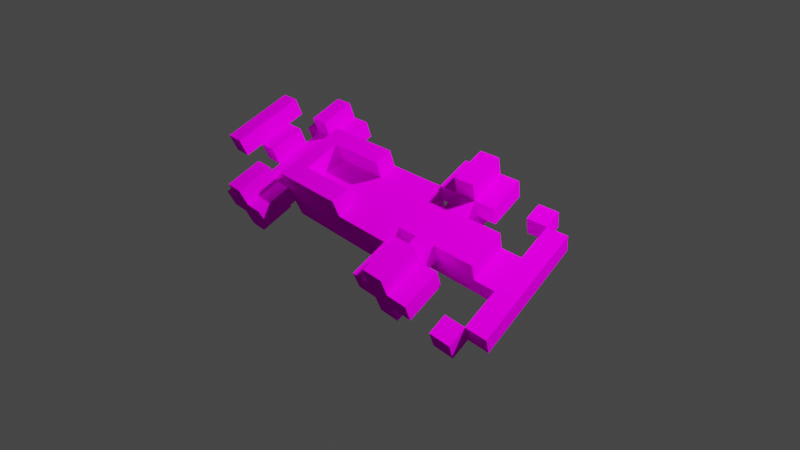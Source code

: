 # Source: banban.blend  (saved by Blender 3.6.11; exported with 4.5.12 LTS)
import bpy
from mathutils import Matrix  # noqa: F401  (used for matrix-valued properties, if any)

bpy.ops.wm.read_factory_settings(use_empty=True)
scene = bpy.context.scene
scene.name = 'Scene'

# ---- collections
col_collection = bpy.data.collections.new('Collection'); scene.collection.children.link(col_collection)

# ---- images (referenced by path relative to the original .blend; pixels are not part of the script)
import os
ASSET_DIR = os.environ.get("B2B_ASSET_DIR", "")  # directory of the original .blend (textures are referenced by path, not embedded)
HERE = os.path.dirname(os.path.abspath(__file__))  # packed textures are extracted next to this script under _unpacked/

def load_image(name, relpath, width, height, colorspace="sRGB"):
    """Load a texture the original file referenced (path relative to the .blend, or extracted next to this script)."""
    p = next((c for c in (os.path.join(HERE, relpath), os.path.join(ASSET_DIR, relpath)) if relpath and os.path.exists(c)), "")
    if p:
        img = bpy.data.images.load(p, check_existing=True)
        img.name = name
    else:  # same state as the original file: an image datablock whose file is absent (Cycles renders it pink)
        img = bpy.data.images.new(name, width, height)
        img.source = "FILE"
        img.filepath = "//" + (relpath or name)
    img.colorspace_settings.name = colorspace
    return img
img_f1_png = load_image('f1.png', 'f1.png', 1024, 1024, 'sRGB')

# ---- materials (node trees are filled in below, after node groups)
mat_palette = bpy.data.materials.new('palette')
mat_palette.use_transparent_shadow = False
mat_palette.diffuse_color = (1.0, 1.0, 1.0, 1.0)
mat_palette.roughness = 1.0

# ---- material node trees
mat_palette.use_nodes = True; mat_palette.node_tree.nodes.clear()
_N = mat_palette.node_tree.nodes; _L = mat_palette.node_tree.links
n0 = _N.new('ShaderNodeBsdfPrincipled'); n0.name = 'Principled BSDF'; n0.location = (0, 300)
n0.distribution = 'GGX'
n0.subsurface_method = 'RANDOM_WALK_SKIN'
n0.inputs[2].default_value = 1.0
n0.inputs[3].default_value = 1.45
n0.inputs[13].default_value = 0.0
n0.inputs[27].default_value = (0.0, 0.0, 0.0, 1.0)
n0.inputs[28].default_value = 1.0
n1 = _N.new('ShaderNodeOutputMaterial'); n1.name = 'Material Output'; n1.location = (280, 300)
n2 = _N.new('ShaderNodeTexImage'); n2.name = 'Image Texture'; n2.location = (-480, 300)
n2.image = img_f1_png
_L.new(n2.outputs[0], n0.inputs[0])
_L.new(n0.outputs[0], n1.inputs[0])
n1.is_active_output = True

# ---- world
world_world = bpy.data.worlds.new('World'); scene.world = world_world
world_world.use_nodes = True; world_world.node_tree.nodes.clear()
_N = world_world.node_tree.nodes; _L = world_world.node_tree.links
n0 = _N.new('ShaderNodeOutputWorld'); n0.name = 'World Output'; n0.location = (300, 300)
n1 = _N.new('ShaderNodeBackground'); n1.name = 'Background'; n1.location = (10, 300)
n1.inputs[0].default_value = (0.05088, 0.05088, 0.05088, 1.0)
_L.new(n1.outputs[0], n0.inputs[0])
n0.is_active_output = True
world_world.color = (0.05088, 0.05088, 0.05088)
world_world.use_sun_shadow = False
world_world.sun_shadow_jitter_overblur = 0.0

# ---- cameras
cam_camera = bpy.data.cameras.new('Camera')
cam_camera.clip_end = 100.0
cam_camera.lens = 22.0
cam_camera.ortho_scale = 7.314

# ---- lights
light_light = bpy.data.lights.new('Light', 'POINT')
light_light.transmission_factor = 0.0
light_light.energy = 1000.0
light_light.shadow_soft_size = 0.1
light_light.use_absolute_resolution = True

# ---- meshes
me_untitled = bpy.data.meshes.new('Untitled')
me_untitled.from_pydata([(-0.9, 0.3, 0.2), (-0.9, 0.3, 0.1), (-0.9, 0.3, -0.1), (-0.9, 0.3, -0.2), (-0.9, 0.4, 0.2), (-0.9, 0.4, 0.1), (-0.9, 0.4, -0.1), (-0.9, 0.4, -0.2), (-0.8, 0.1, 0.4), (-0.8, 0.1, 0.2), (-0.8, 0.1, -0.2), (-0.8, 0.1, -0.4), (-0.8, 0.2, 0.4), (-0.8, 0.2, 0.2), (-0.8, 0.2, 0.1), (-0.8, 0.2, -0.1), (-0.8, 0.2, -0.2), (-0.8, 0.2, -0.4), (-0.8, 0.3, 0.1), (-0.8, 0.3, -0.1), (-0.7, 0.0, 0.4), (-0.7, 0.0, 0.2), (-0.7, 0.0, -0.2), (-0.7, 0.0, -0.4), (-0.7, 0.1, 0.4), (-0.7, 0.1, 0.2), (-0.7, 0.1, 0.1), (-0.7, 0.1, -0.1), (-0.7, 0.1, -0.2), (-0.7, 0.1, -0.4), (-0.7, 0.2, 0.4), (-0.7, 0.2, 0.2), (-0.7, 0.2, 0.1), (-0.7, 0.2, -0.1), (-0.7, 0.2, -0.2), (-0.7, 0.2, -0.4), (-0.7, 0.3, 0.4), (-0.7, 0.3, 0.2), (-0.7, 0.3, -0.2), (-0.7, 0.3, -0.4), (-0.5, 0.0, 0.2), (-0.5, 0.0, -0.2), (-0.5, 0.1, 0.2), (-0.5, 0.1, 0.1), (-0.5, 0.1, -0.1), (-0.5, 0.1, -0.2), (-0.5, 0.2, 0.2), (-0.5, 0.2, 0.1), (-0.5, 0.2, -0.1), (-0.5, 0.2, -0.2), (-0.5, 0.3, 0.2), (-0.5, 0.3, -0.2), (0.2, 0.1, 0.4), (0.2, 0.1, 0.2), (0.2, 0.1, -0.2), (0.2, 0.1, -0.4), (0.2, 0.2, 0.4), (0.2, 0.2, 0.2), (0.2, 0.2, -0.2), (0.2, 0.2, -0.4), (0.3, 0.0, 0.4), (0.3, 0.0, 0.2), (0.3, 0.0, -0.2), (0.3, 0.0, -0.4), (0.3, 0.1, 0.4), (0.3, 0.1, 0.2), (0.3, 0.1, 0.1), (0.3, 0.1, -0.1), (0.3, 0.1, -0.2), (0.3, 0.1, -0.4), (0.3, 0.2, 0.4), (0.3, 0.2, 0.2), (0.3, 0.2, 0.1), (0.3, 0.2, -0.1), (0.3, 0.2, -0.2), (0.3, 0.2, -0.4), (0.3, 0.3, 0.4), (0.3, 0.3, 0.2), (0.3, 0.3, -0.2), (0.3, 0.3, -0.4), (0.6, 0.0, 0.4), (0.6, 0.0, 0.3), (0.6, 0.0, -0.3), (0.6, 0.0, -0.4), (0.6, 0.1, 0.4), (0.6, 0.1, 0.3), (0.6, 0.1, -0.3), (0.6, 0.1, -0.4), (0.7, 0.0, 0.3), (0.7, 0.0, 0.1), (0.7, 0.0, -0.1), (0.7, 0.0, -0.3), (0.7, 0.1, 0.3), (0.7, 0.1, 0.1), (0.7, 0.1, -0.1), (0.7, 0.1, -0.3), (-0.8, 0.3, 0.2), (-0.8, 0.3, 0.1), (-0.8, 0.3, -0.1), (-0.8, 0.3, -0.2), (-0.8, 0.4, 0.2), (-0.8, 0.4, 0.1), (-0.8, 0.4, -0.1), (-0.8, 0.4, -0.2), (-0.7, 0.2, 0.1), (-0.7, 0.2, -0.1), (-0.7, 0.3, 0.1), (-0.7, 0.3, -0.1), (-0.6, 0.0, 0.4), (-0.6, 0.0, 0.2), (-0.6, 0.0, -0.2), (-0.6, 0.0, -0.4), (-0.6, 0.1, 0.4), (-0.6, 0.1, 0.2), (-0.6, 0.1, 0.1), (-0.6, 0.1, -0.1), (-0.6, 0.1, -0.2), (-0.6, 0.1, -0.4), (-0.6, 0.2, 0.4), (-0.6, 0.2, 0.2), (-0.6, 0.2, 0.1), (-0.6, 0.2, -0.1), (-0.6, 0.2, -0.2), (-0.6, 0.2, -0.4), (-0.6, 0.3, 0.4), (-0.6, 0.3, 0.2), (-0.6, 0.3, -0.2), (-0.6, 0.3, -0.4), (-0.5, 0.1, 0.4), (-0.5, 0.1, 0.2), (-0.5, 0.1, -0.2), (-0.5, 0.1, -0.4), (-0.5, 0.2, 0.4), (-0.5, 0.2, 0.2), (-0.5, 0.2, -0.2), (-0.5, 0.2, -0.4), (-0.4, 0.2, 0.1), (-0.4, 0.2, -0.1), (-0.4, 0.3, 0.1), (-0.4, 0.3, -0.1), (-0.1, 0.2, 0.2), (-0.1, 0.2, 0.1), (-0.1, 0.2, -0.1), (-0.1, 0.2, -0.2), (-0.1, 0.3, 0.2), (-0.1, 0.3, 0.1), (-0.1, 0.3, -0.1), (-0.1, 0.3, -0.2), (0.2, 0.0, 0.2), (0.2, 0.0, 0.1), (0.2, 0.0, -0.1), (0.2, 0.0, -0.2), (0.2, 0.1, 0.2), (0.2, 0.1, -0.2), (0.2, 0.2, 0.2), (0.2, 0.2, 0.1), (0.2, 0.2, -0.1), (0.2, 0.2, -0.2), (0.4, 0.0, 0.4), (0.4, 0.0, 0.2), (0.4, 0.0, -0.2), (0.4, 0.0, -0.4), (0.4, 0.1, 0.4), (0.4, 0.1, 0.2), (0.4, 0.1, 0.1), (0.4, 0.1, -0.1), (0.4, 0.1, -0.2), (0.4, 0.1, -0.4), (0.4, 0.2, 0.4), (0.4, 0.2, 0.2), (0.4, 0.2, 0.1), (0.4, 0.2, -0.1), (0.4, 0.2, -0.2), (0.4, 0.2, -0.4), (0.4, 0.3, 0.4), (0.4, 0.3, 0.2), (0.4, 0.3, -0.2), (0.4, 0.3, -0.4), (0.5, 0.1, 0.4), (0.5, 0.1, 0.2), (0.5, 0.1, -0.2), (0.5, 0.1, -0.4), (0.5, 0.2, 0.4), (0.5, 0.2, 0.2), (0.5, 0.2, -0.2), (0.5, 0.2, -0.4), (0.6, 0.1, 0.1), (0.6, 0.1, -0.1), (0.6, 0.2, 0.1), (0.6, 0.2, -0.1), (0.7, 0.0, 0.4), (0.7, 0.0, 0.3), (0.7, 0.0, -0.3), (0.7, 0.0, -0.4), (0.7, 0.1, 0.4), (0.7, 0.1, 0.3), (0.7, 0.1, -0.3), (0.7, 0.1, -0.4), (0.8, 0.0, 0.3), (0.8, 0.0, 0.1), (0.8, 0.0, -0.1), (0.8, 0.0, -0.3), (0.8, 0.1, 0.3), (0.8, 0.1, 0.1), (0.8, 0.1, -0.1), (0.8, 0.1, -0.3), (-0.8, 0.1, 0.4), (-0.8, 0.2, 0.4), (-0.7, 0.0, 0.4), (-0.7, 0.1, 0.4), (-0.7, 0.2, 0.4), (-0.7, 0.3, 0.4), (-0.6, 0.0, 0.4), (-0.6, 0.1, 0.4), (-0.6, 0.2, 0.4), (-0.6, 0.3, 0.4), (-0.5, 0.1, 0.4), (-0.5, 0.2, 0.4), (0.2, 0.1, 0.4), (0.2, 0.2, 0.4), (0.3, 0.0, 0.4), (0.3, 0.1, 0.4), (0.3, 0.2, 0.4), (0.3, 0.3, 0.4), (0.4, 0.0, 0.4), (0.4, 0.1, 0.4), (0.4, 0.2, 0.4), (0.4, 0.3, 0.4), (0.5, 0.1, 0.4), (0.5, 0.2, 0.4), (0.6, 0.0, 0.4), (0.6, 0.1, 0.4), (0.7, 0.0, 0.4), (0.7, 0.1, 0.4), (0.7, 0.0, 0.3), (0.7, 0.1, 0.3), (0.8, 0.0, 0.3), (0.8, 0.1, 0.3), (-0.9, 0.3, 0.2), (-0.9, 0.4, 0.2), (-0.8, 0.3, 0.2), (-0.8, 0.4, 0.2), (-0.5, 0.0, 0.2), (-0.5, 0.1, 0.2), (-0.5, 0.2, 0.2), (-0.5, 0.3, 0.2), (-0.1, 0.2, 0.2), (-0.1, 0.3, 0.2), (0.2, 0.0, 0.2), (0.2, 0.1, 0.2), (0.2, 0.2, 0.2), (-0.8, 0.2, 0.1), (-0.8, 0.3, 0.1), (-0.7, 0.2, 0.1), (-0.7, 0.3, 0.1), (-0.6, 0.1, 0.1), (-0.6, 0.2, 0.1), (-0.5, 0.1, 0.1), (-0.5, 0.2, 0.1), (0.2, 0.0, 0.1), (0.2, 0.2, 0.1), (0.3, 0.1, 0.1), (0.3, 0.2, 0.1), (0.4, 0.1, 0.1), (0.4, 0.2, 0.1), (0.6, 0.0, 0.1), (0.6, 0.1, 0.1), (0.6, 0.2, 0.1), (0.7, 0.0, 0.1), (0.7, 0.1, 0.1), (-0.4, 0.2, -0.1), (-0.4, 0.3, -0.1), (-0.2, 0.2, -0.1), (-0.1, 0.2, -0.1), (-0.1, 0.3, -0.1), (-0.8, 0.1, -0.2), (-0.8, 0.2, -0.2), (-0.7, 0.0, -0.2), (-0.7, 0.1, -0.2), (-0.7, 0.2, -0.2), (-0.7, 0.3, -0.2), (-0.6, 0.0, -0.2), (-0.6, 0.1, -0.2), (-0.6, 0.2, -0.2), (-0.6, 0.3, -0.2), (-0.5, 0.1, -0.2), (-0.5, 0.2, -0.2), (0.2, 0.1, -0.2), (0.2, 0.2, -0.2), (0.3, 0.0, -0.2), (0.3, 0.1, -0.2), (0.3, 0.2, -0.2), (0.3, 0.3, -0.2), (0.4, 0.0, -0.2), (0.4, 0.1, -0.2), (0.4, 0.2, -0.2), (0.4, 0.3, -0.2), (0.5, 0.1, -0.2), (0.5, 0.2, -0.2), (0.6, 0.0, -0.3), (0.6, 0.1, -0.3), (0.7, 0.0, -0.3), (0.7, 0.1, -0.3), (0.6, 0.0, 0.3), (0.6, 0.1, 0.3), (0.7, 0.0, 0.3), (0.7, 0.1, 0.3), (-0.8, 0.1, 0.2), (-0.8, 0.2, 0.2), (-0.7, 0.0, 0.2), (-0.7, 0.1, 0.2), (-0.7, 0.2, 0.2), (-0.7, 0.3, 0.2), (-0.6, 0.0, 0.2), (-0.6, 0.1, 0.2), (-0.6, 0.2, 0.2), (-0.6, 0.3, 0.2), (-0.5, 0.1, 0.2), (-0.5, 0.2, 0.2), (0.2, 0.1, 0.2), (0.2, 0.2, 0.2), (0.3, 0.0, 0.2), (0.3, 0.1, 0.2), (0.3, 0.2, 0.2), (0.3, 0.3, 0.2), (0.4, 0.0, 0.2), (0.4, 0.1, 0.2), (0.4, 0.2, 0.2), (0.4, 0.3, 0.2), (0.5, 0.1, 0.2), (0.5, 0.2, 0.2), (-0.4, 0.2, 0.1), (-0.4, 0.3, 0.1), (-0.2, 0.2, 0.1), (-0.1, 0.2, 0.1), (-0.1, 0.3, 0.1), (-0.8, 0.2, -0.1), (-0.8, 0.3, -0.1), (-0.7, 0.2, -0.1), (-0.7, 0.3, -0.1), (-0.6, 0.1, -0.1), (-0.6, 0.2, -0.1), (-0.5, 0.1, -0.1), (-0.5, 0.2, -0.1), (0.2, 0.0, -0.1), (0.2, 0.2, -0.1), (0.3, 0.1, -0.1), (0.3, 0.2, -0.1), (0.4, 0.1, -0.1), (0.4, 0.2, -0.1), (0.6, 0.0, -0.1), (0.6, 0.1, -0.1), (0.6, 0.2, -0.1), (0.7, 0.0, -0.1), (0.7, 0.1, -0.1), (-0.9, 0.3, -0.2), (-0.9, 0.4, -0.2), (-0.8, 0.3, -0.2), (-0.8, 0.4, -0.2), (-0.5, 0.0, -0.2), (-0.5, 0.1, -0.2), (-0.5, 0.2, -0.2), (-0.5, 0.3, -0.2), (-0.1, 0.2, -0.2), (-0.1, 0.3, -0.2), (0.2, 0.0, -0.2), (0.2, 0.1, -0.2), (0.2, 0.2, -0.2), (0.7, 0.0, -0.3), (0.7, 0.1, -0.3), (0.8, 0.0, -0.3), (0.8, 0.1, -0.3), (-0.8, 0.1, -0.4), (-0.8, 0.2, -0.4), (-0.7, 0.0, -0.4), (-0.7, 0.1, -0.4), (-0.7, 0.2, -0.4), (-0.7, 0.3, -0.4), (-0.6, 0.0, -0.4), (-0.6, 0.1, -0.4), (-0.6, 0.2, -0.4), (-0.6, 0.3, -0.4), (-0.5, 0.1, -0.4), (-0.5, 0.2, -0.4), (0.2, 0.1, -0.4), (0.2, 0.2, -0.4), (0.3, 0.0, -0.4), (0.3, 0.1, -0.4), (0.3, 0.2, -0.4), (0.3, 0.3, -0.4), (0.4, 0.0, -0.4), (0.4, 0.1, -0.4), (0.4, 0.2, -0.4), (0.4, 0.3, -0.4), (0.5, 0.1, -0.4), (0.5, 0.2, -0.4), (0.6, 0.0, -0.4), (0.6, 0.1, -0.4), (0.7, 0.0, -0.4), (0.7, 0.1, -0.4), (-0.7, 0.0, 0.4), (-0.6, 0.0, 0.4), (0.3, 0.0, 0.4), (0.4, 0.0, 0.4), (0.6, 0.0, 0.4), (0.7, 0.0, 0.4), (0.6, 0.0, 0.3), (0.7, 0.0, 0.3), (0.8, 0.0, 0.3), (-0.7, 0.0, 0.2), (-0.6, 0.0, 0.2), (-0.5, 0.0, 0.2), (0.2, 0.0, 0.2), (0.3, 0.0, 0.2), (0.4, 0.0, 0.2), (-0.4, 0.0, 0.1), (-0.2, 0.0, 0.1), (-0.1, 0.0, 0.1), (0.1, 0.0, 0.1), (0.2, 0.0, 0.1), (0.6, 0.0, 0.1), (0.7, 0.0, 0.1), (0.8, 0.0, 0.1), (-0.4, 0.0, -0.1), (-0.2, 0.0, -0.1), (-0.1, 0.0, -0.1), (0.1, 0.0, -0.1), (0.2, 0.0, -0.1), (0.6, 0.0, -0.1), (0.7, 0.0, -0.1), (0.8, 0.0, -0.1), (-0.7, 0.0, -0.2), (-0.6, 0.0, -0.2), (-0.5, 0.0, -0.2), (0.2, 0.0, -0.2), (0.3, 0.0, -0.2), (0.4, 0.0, -0.2), (0.6, 0.0, -0.3), (0.7, 0.0, -0.3), (0.8, 0.0, -0.3), (-0.7, 0.0, -0.4), (-0.6, 0.0, -0.4), (0.3, 0.0, -0.4), (0.4, 0.0, -0.4), (0.6, 0.0, -0.4), (0.7, 0.0, -0.4), (-0.8, 0.1, 0.4), (-0.7, 0.1, 0.4), (-0.6, 0.1, 0.4), (-0.5, 0.1, 0.4), (0.2, 0.1, 0.4), (0.3, 0.1, 0.4), (0.4, 0.1, 0.4), (0.5, 0.1, 0.4), (-0.8, 0.1, 0.2), (-0.7, 0.1, 0.2), (-0.6, 0.1, 0.2), (-0.5, 0.1, 0.2), (0.2, 0.1, 0.2), (0.3, 0.1, 0.2), (0.4, 0.1, 0.2), (0.5, 0.1, 0.2), (-0.7, 0.1, 0.1), (-0.6, 0.1, 0.1), (-0.5, 0.1, 0.1), (0.3, 0.1, 0.1), (0.4, 0.1, 0.1), (-0.7, 0.1, -0.1), (-0.6, 0.1, -0.1), (-0.5, 0.1, -0.1), (0.3, 0.1, -0.1), (0.4, 0.1, -0.1), (-0.8, 0.1, -0.2), (-0.7, 0.1, -0.2), (-0.6, 0.1, -0.2), (-0.5, 0.1, -0.2), (0.2, 0.1, -0.2), (0.3, 0.1, -0.2), (0.4, 0.1, -0.2), (0.5, 0.1, -0.2), (-0.8, 0.1, -0.4), (-0.7, 0.1, -0.4), (-0.6, 0.1, -0.4), (-0.5, 0.1, -0.4), (0.2, 0.1, -0.4), (0.3, 0.1, -0.4), (0.4, 0.1, -0.4), (0.5, 0.1, -0.4), (-0.8, 0.2, 0.1), (-0.7, 0.2, 0.1), (-0.8, 0.2, -0.1), (-0.7, 0.2, -0.1), (-0.9, 0.3, 0.2), (-0.8, 0.3, 0.2), (-0.9, 0.3, 0.1), (-0.8, 0.3, 0.1), (-0.9, 0.3, -0.1), (-0.8, 0.3, -0.1), (-0.9, 0.3, -0.2), (-0.8, 0.3, -0.2), (0.6, 0.1, 0.4), (0.7, 0.1, 0.4), (0.6, 0.1, 0.3), (0.7, 0.1, 0.3), (0.8, 0.1, 0.3), (0.6, 0.1, 0.1), (0.7, 0.1, 0.1), (0.8, 0.1, 0.1), (0.6, 0.1, -0.1), (0.7, 0.1, -0.1), (0.8, 0.1, -0.1), (0.6, 0.1, -0.3), (0.7, 0.1, -0.3), (0.8, 0.1, -0.3), (0.6, 0.1, -0.4), (0.7, 0.1, -0.4), (-0.8, 0.2, 0.4), (-0.7, 0.2, 0.4), (-0.6, 0.2, 0.4), (-0.5, 0.2, 0.4), (0.2, 0.2, 0.4), (0.3, 0.2, 0.4), (0.4, 0.2, 0.4), (0.5, 0.2, 0.4), (-0.8, 0.2, 0.2), (-0.7, 0.2, 0.2), (-0.6, 0.2, 0.2), (-0.5, 0.2, 0.2), (-0.1, 0.2, 0.2), (0.2, 0.2, 0.2), (0.3, 0.2, 0.2), (0.4, 0.2, 0.2), (0.5, 0.2, 0.2), (-0.7, 0.2, 0.1), (-0.6, 0.2, 0.1), (-0.5, 0.2, 0.1), (-0.4, 0.2, 0.1), (-0.2, 0.2, 0.1), (-0.1, 0.2, 0.1), (0.1, 0.2, 0.1), (0.2, 0.2, 0.1), (0.3, 0.2, 0.1), (0.4, 0.2, 0.1), (0.6, 0.2, 0.1), (-0.7, 0.2, -0.1), (-0.6, 0.2, -0.1), (-0.5, 0.2, -0.1), (-0.4, 0.2, -0.1), (-0.2, 0.2, -0.1), (-0.1, 0.2, -0.1), (0.1, 0.2, -0.1), (0.2, 0.2, -0.1), (0.3, 0.2, -0.1), (0.4, 0.2, -0.1), (0.6, 0.2, -0.1), (-0.8, 0.2, -0.2), (-0.7, 0.2, -0.2), (-0.6, 0.2, -0.2), (-0.5, 0.2, -0.2), (-0.1, 0.2, -0.2), (0.2, 0.2, -0.2), (0.3, 0.2, -0.2), (0.4, 0.2, -0.2), (0.5, 0.2, -0.2), (-0.8, 0.2, -0.4), (-0.7, 0.2, -0.4), (-0.6, 0.2, -0.4), (-0.5, 0.2, -0.4), (0.2, 0.2, -0.4), (0.3, 0.2, -0.4), (0.4, 0.2, -0.4), (0.5, 0.2, -0.4), (-0.7, 0.3, 0.4), (-0.6, 0.3, 0.4), (0.3, 0.3, 0.4), (0.4, 0.3, 0.4), (-0.7, 0.3, 0.2), (-0.6, 0.3, 0.2), (-0.5, 0.3, 0.2), (-0.1, 0.3, 0.2), (0.3, 0.3, 0.2), (0.4, 0.3, 0.2), (-0.8, 0.3, 0.1), (-0.7, 0.3, 0.1), (-0.4, 0.3, 0.1), (-0.1, 0.3, 0.1), (-0.8, 0.3, -0.1), (-0.7, 0.3, -0.1), (-0.4, 0.3, -0.1), (-0.1, 0.3, -0.1), (-0.7, 0.3, -0.2), (-0.6, 0.3, -0.2), (-0.5, 0.3, -0.2), (-0.1, 0.3, -0.2), (0.3, 0.3, -0.2), (0.4, 0.3, -0.2), (-0.7, 0.3, -0.4), (-0.6, 0.3, -0.4), (0.3, 0.3, -0.4), (0.4, 0.3, -0.4), (-0.9, 0.4, 0.2), (-0.8, 0.4, 0.2), (-0.9, 0.4, 0.1), (-0.8, 0.4, 0.1), (-0.9, 0.4, -0.1), (-0.8, 0.4, -0.1), (-0.9, 0.4, -0.2), (-0.8, 0.4, -0.2)], [], [(4, 1, 0), (5, 2, 1), (5, 1, 4), (6, 3, 2), (6, 2, 5), (7, 3, 6), (12, 9, 8), (13, 9, 12), (16, 11, 10), (17, 11, 16), (18, 15, 14), (19, 15, 18), (24, 21, 20), (25, 21, 24), (28, 23, 22), (29, 23, 28), (31, 26, 25), (32, 27, 26), (32, 26, 31), (33, 28, 27), (33, 27, 32), (34, 28, 33), (36, 31, 30), (37, 31, 36), (38, 35, 34), (39, 35, 38), (42, 41, 40), (43, 41, 42), (44, 41, 43), (45, 41, 44), (46, 43, 42), (47, 43, 46), (48, 45, 44), (49, 45, 48), (50, 47, 46), (50, 48, 47), (50, 49, 48), (51, 49, 50), (56, 53, 52), (57, 53, 56), (58, 55, 54), (59, 55, 58), (64, 61, 60), (65, 61, 64), (68, 63, 62), (69, 63, 68), (71, 66, 65), (72, 66, 71), (73, 68, 67), (74, 68, 73), (76, 71, 70), (77, 71, 76), (78, 75, 74), (79, 75, 78), (84, 81, 80), (85, 81, 84), (86, 83, 82), (87, 83, 86), (92, 89, 88), (93, 89, 92), (94, 91, 90), (95, 91, 94), (96, 97, 100), (97, 98, 101), (100, 97, 101), (98, 99, 102), (101, 98, 102), (102, 99, 103), (104, 105, 106), (106, 105, 107), (108, 109, 112), (112, 109, 113), (110, 111, 116), (116, 111, 117), (113, 114, 119), (119, 114, 120), (115, 116, 121), (121, 116, 122), (118, 119, 124), (124, 119, 125), (122, 123, 126), (126, 123, 127), (128, 129, 132), (132, 129, 133), (130, 131, 134), (134, 131, 135), (136, 137, 138), (138, 137, 139), (140, 141, 144), (144, 141, 145), (142, 143, 146), (146, 143, 147), (148, 149, 152), (150, 151, 153), (152, 149, 154), (154, 149, 155), (150, 153, 156), (156, 153, 157), (158, 159, 162), (162, 159, 163), (160, 161, 166), (166, 161, 167), (163, 164, 169), (169, 164, 170), (165, 166, 171), (171, 166, 172), (168, 169, 174), (174, 169, 175), (172, 173, 176), (176, 173, 177), (178, 179, 182), (182, 179, 183), (180, 181, 184), (184, 181, 185), (186, 187, 188), (188, 187, 189), (190, 191, 194), (194, 191, 195), (192, 193, 196), (196, 193, 197), (198, 199, 202), (199, 200, 203), (202, 199, 203), (200, 201, 204), (203, 200, 204), (204, 201, 205), (209, 207, 206), (210, 207, 209), (212, 209, 208), (212, 211, 210), (212, 210, 209), (213, 211, 212), (214, 211, 213), (215, 211, 214), (216, 214, 213), (217, 214, 216), (221, 219, 218), (222, 219, 221), (224, 222, 221), (224, 223, 222), (224, 221, 220), (225, 223, 224), (226, 223, 225), (227, 223, 226), (228, 226, 225), (229, 226, 228), (232, 231, 230), (233, 231, 232), (236, 235, 234), (237, 235, 236), (240, 239, 238), (241, 239, 240), (246, 243, 242), (246, 245, 244), (246, 244, 243), (247, 245, 246), (248, 246, 242), (249, 246, 248), (250, 246, 249), (253, 252, 251), (254, 252, 253), (257, 256, 255), (258, 256, 257), (261, 260, 259), (262, 260, 261), (263, 261, 259), (265, 263, 259), (265, 264, 263), (266, 264, 265), (267, 264, 266), (268, 266, 265), (269, 266, 268), (272, 271, 270), (273, 271, 272), (274, 271, 273), (278, 276, 275), (279, 276, 278), (281, 278, 277), (282, 278, 281), (283, 280, 279), (284, 280, 283), (285, 283, 282), (286, 283, 285), (290, 288, 287), (291, 288, 290), (293, 290, 289), (294, 290, 293), (295, 292, 291), (296, 292, 295), (297, 295, 294), (298, 295, 297), (301, 300, 299), (302, 300, 301), (303, 304, 305), (305, 304, 306), (307, 308, 310), (310, 308, 311), (309, 310, 313), (313, 310, 314), (311, 312, 315), (315, 312, 316), (314, 315, 317), (317, 315, 318), (319, 320, 322), (322, 320, 323), (321, 322, 325), (325, 322, 326), (323, 324, 327), (327, 324, 328), (326, 327, 329), (329, 327, 330), (331, 332, 333), (333, 332, 334), (334, 332, 335), (336, 337, 338), (338, 337, 339), (340, 341, 342), (342, 341, 343), (344, 345, 346), (346, 345, 347), (344, 346, 348), (344, 348, 350), (348, 349, 350), (350, 349, 351), (351, 349, 352), (350, 351, 353), (353, 351, 354), (355, 356, 357), (357, 356, 358), (359, 360, 363), (361, 362, 363), (360, 361, 363), (363, 362, 364), (359, 363, 365), (365, 363, 366), (366, 363, 367), (368, 369, 370), (370, 369, 371), (372, 373, 375), (375, 373, 376), (374, 375, 378), (376, 377, 378), (375, 376, 378), (378, 377, 379), (379, 377, 380), (380, 377, 381), (379, 380, 382), (382, 380, 383), (384, 385, 387), (387, 385, 388), (387, 388, 390), (388, 389, 390), (386, 387, 390), (390, 389, 391), (391, 389, 392), (392, 389, 393), (391, 392, 394), (394, 392, 395), (396, 397, 398), (398, 397, 399), (406, 405, 404), (407, 405, 406), (409, 401, 400), (410, 401, 409), (413, 403, 402), (414, 403, 413), (415, 412, 411), (416, 412, 415), (417, 412, 416), (418, 412, 417), (419, 412, 418), (421, 408, 407), (422, 408, 421), (423, 415, 411), (423, 416, 415), (424, 417, 416), (424, 416, 423), (425, 418, 417), (425, 417, 424), (426, 420, 419), (426, 418, 425), (426, 419, 418), (427, 420, 426), (428, 421, 420), (428, 420, 427), (428, 422, 421), (429, 422, 428), (430, 422, 429), (433, 425, 424), (433, 427, 426), (433, 426, 425), (433, 423, 411), (433, 424, 423), (434, 427, 433), (438, 430, 429), (439, 430, 438), (440, 432, 431), (441, 432, 440), (442, 436, 435), (443, 436, 442), (444, 438, 437), (445, 438, 444), (454, 447, 446), (455, 447, 454), (456, 449, 448), (457, 449, 456), (458, 451, 450), (459, 451, 458), (460, 453, 452), (461, 453, 460), (462, 456, 455), (463, 456, 462), (465, 460, 459), (466, 460, 465), (467, 464, 463), (467, 463, 462), (468, 464, 467), (469, 464, 468), (473, 468, 467), (474, 468, 473), (477, 471, 470), (478, 471, 477), (480, 473, 472), (481, 473, 480), (482, 475, 474), (483, 475, 482), (484, 477, 476), (485, 477, 484), (486, 479, 478), (487, 479, 486), (490, 489, 488), (491, 489, 490), (494, 493, 492), (495, 493, 494), (496, 495, 494), (497, 495, 496), (498, 497, 496), (499, 497, 498), (500, 501, 502), (502, 501, 503), (503, 504, 506), (506, 504, 507), (505, 506, 508), (506, 507, 508), (508, 507, 509), (509, 507, 510), (509, 510, 512), (512, 510, 513), (511, 512, 514), (514, 512, 515), (516, 517, 524), (524, 517, 525), (518, 519, 526), (526, 519, 527), (520, 521, 529), (529, 521, 530), (522, 523, 531), (531, 523, 532), (525, 526, 533), (533, 526, 534), (528, 529, 538), (538, 529, 539), (539, 529, 540), (530, 531, 541), (541, 531, 542), (533, 534, 544), (534, 535, 544), (544, 535, 545), (545, 535, 546), (536, 537, 547), (537, 538, 548), (547, 537, 548), (538, 539, 549), (548, 538, 549), (541, 542, 550), (549, 539, 550), (539, 540, 550), (542, 543, 550), (540, 541, 550), (550, 543, 551), (551, 543, 552), (552, 543, 553), (553, 543, 554), (544, 545, 556), (556, 545, 557), (549, 550, 559), (550, 551, 559), (559, 551, 560), (552, 553, 561), (561, 553, 562), (555, 556, 564), (564, 556, 565), (557, 558, 566), (566, 558, 567), (560, 561, 568), (568, 561, 569), (562, 563, 570), (570, 563, 571), (572, 573, 576), (576, 573, 577), (574, 575, 580), (580, 575, 581), (578, 579, 584), (584, 579, 585), (582, 583, 586), (586, 583, 587), (578, 584, 588), (588, 589, 592), (578, 588, 592), (592, 589, 593), (590, 591, 596), (596, 591, 597), (594, 595, 598), (598, 595, 599), (600, 601, 602), (602, 601, 603), (602, 603, 604), (604, 603, 605), (604, 605, 606), (606, 605, 607)])
_uv = me_untitled.uv_layers.new(name='UVMap')
_uv.uv.foreach_set('vector', [0.959, 0.5, 0.959, 0.5, 0.959, 0.5, 0.7793, 0.5, 0.7793, 0.5, 0.7793, 0.5, 0.959, 0.5, 0.959, 0.5, 0.959, 0.5, 0.959, 0.5, 0.959, 0.5, 0.959, 0.5, 0.7793, 0.5, 0.7793, 0.5, 0.7793, 0.5, 0.959, 0.5, 0.959, 0.5, 0.959, 0.5, 0.7793, 0.5, 0.7793, 0.5, 0.7793, 0.5, 0.7793, 0.5, 0.7793, 0.5, 0.7793, 0.5, 0.7793, 0.5, 0.7793, 0.5, 0.7793, 0.5, 0.7793, 0.5, 0.7793, 0.5, 0.7793, 0.5, 0.959, 0.5, 0.959, 0.5, 0.959, 0.5, 0.959, 0.5, 0.959, 0.5, 0.959, 0.5, 0.7793, 0.5, 0.7793, 0.5, 0.7793, 0.5, 0.7793, 0.5, 0.7793, 0.5, 0.7793, 0.5, 0.7793, 0.5, 0.7793, 0.5, 0.7793, 0.5, 0.7793, 0.5, 0.7793, 0.5, 0.7793, 0.5, 0.7793, 0.5, 0.7793, 0.5, 0.7793, 0.5, 0.959, 0.5, 0.959, 0.5, 0.959, 0.5, 0.7793, 0.5, 0.7793, 0.5, 0.7793, 0.5, 0.7793, 0.5, 0.7793, 0.5, 0.7793, 0.5, 0.959, 0.5, 0.959, 0.5, 0.959, 0.5, 0.7793, 0.5, 0.7793, 0.5, 0.7793, 0.5, 0.7793, 0.5, 0.7793, 0.5, 0.7793, 0.5, 0.7793, 0.5, 0.7793, 0.5, 0.7793, 0.5, 0.7793, 0.5, 0.7793, 0.5, 0.7793, 0.5, 0.7793, 0.5, 0.7793, 0.5, 0.7793, 0.5, 0.959, 0.5, 0.959, 0.5, 0.959, 0.5, 0.959, 0.5, 0.959, 0.5, 0.959, 0.5, 0.959, 0.5, 0.959, 0.5, 0.959, 0.5, 0.959, 0.5, 0.959, 0.5, 0.959, 0.5, 0.959, 0.5, 0.959, 0.5, 0.959, 0.5, 0.959, 0.5, 0.959, 0.5, 0.959, 0.5, 0.959, 0.5, 0.959, 0.5, 0.959, 0.5, 0.959, 0.5, 0.959, 0.5, 0.959, 0.5, 0.959, 0.5, 0.959, 0.5, 0.959, 0.5, 0.959, 0.5, 0.959, 0.5, 0.959, 0.5, 0.959, 0.5, 0.959, 0.5, 0.959, 0.5, 0.959, 0.5, 0.959, 0.5, 0.959, 0.5, 0.7793, 0.5, 0.7793, 0.5, 0.7793, 0.5, 0.7793, 0.5, 0.7793, 0.5, 0.7793, 0.5, 0.7793, 0.5, 0.7793, 0.5, 0.7793, 0.5, 0.7793, 0.5, 0.7793, 0.5, 0.7793, 0.5, 0.7793, 0.5, 0.7793, 0.5, 0.7793, 0.5, 0.7793, 0.5, 0.7793, 0.5, 0.7793, 0.5, 0.7793, 0.5, 0.7793, 0.5, 0.7793, 0.5, 0.7793, 0.5, 0.7793, 0.5, 0.7793, 0.5, 0.7793, 0.5, 0.7793, 0.5, 0.7793, 0.5, 0.7793, 0.5, 0.7793, 0.5, 0.7793, 0.5, 0.7793, 0.5, 0.7793, 0.5, 0.7793, 0.5, 0.7793, 0.5, 0.7793, 0.5, 0.7793, 0.5, 0.7793, 0.5, 0.7793, 0.5, 0.7793, 0.5, 0.7793, 0.5, 0.7793, 0.5, 0.7793, 0.5, 0.7793, 0.5, 0.7793, 0.5, 0.7793, 0.5, 0.7793, 0.5, 0.7793, 0.5, 0.7793, 0.5, 0.959, 0.5, 0.959, 0.5, 0.959, 0.5, 0.959, 0.5, 0.959, 0.5, 0.959, 0.5, 0.959, 0.5, 0.959, 0.5, 0.959, 0.5, 0.959, 0.5, 0.959, 0.5, 0.959, 0.5, 0.959, 0.5, 0.959, 0.5, 0.959, 0.5, 0.959, 0.5, 0.959, 0.5, 0.959, 0.5, 0.959, 0.5, 0.959, 0.5, 0.959, 0.5, 0.959, 0.5, 0.959, 0.5, 0.959, 0.5, 0.959, 0.5, 0.959, 0.5, 0.959, 0.5, 0.7793, 0.5, 0.7793, 0.5, 0.7793, 0.5, 0.959, 0.5, 0.959, 0.5, 0.959, 0.5, 0.959, 0.5, 0.959, 0.5, 0.959, 0.5, 0.7793, 0.5, 0.7793, 0.5, 0.7793, 0.5, 0.959, 0.5, 0.959, 0.5, 0.959, 0.5, 0.959, 0.5, 0.959, 0.5, 0.959, 0.5, 0.959, 0.5, 0.959, 0.5, 0.959, 0.5, 0.7793, 0.5, 0.7793, 0.5, 0.7793, 0.5, 0.7793, 0.5, 0.7793, 0.5, 0.7793, 0.5, 0.7793, 0.5, 0.7793, 0.5, 0.7793, 0.5, 0.7793, 0.5, 0.7793, 0.5, 0.7793, 0.5, 0.7793, 0.5, 0.7793, 0.5, 0.7793, 0.5, 0.7793, 0.5, 0.7793, 0.5, 0.7793, 0.5, 0.7793, 0.5, 0.7793, 0.5, 0.7793, 0.5, 0.7793, 0.5, 0.7793, 0.5, 0.7793, 0.5, 0.7793, 0.5, 0.7793, 0.5, 0.7793, 0.5, 0.7793, 0.5, 0.7793, 0.5, 0.7793, 0.5, 0.7793, 0.5, 0.7793, 0.5, 0.7793, 0.5, 0.7793, 0.5, 0.7793, 0.5, 0.7793, 0.5, 0.7793, 0.5, 0.7793, 0.5, 0.7793, 0.5, 0.7793, 0.5, 0.7793, 0.5, 0.7793, 0.5, 0.7793, 0.5, 0.7793, 0.5, 0.7793, 0.5, 0.7793, 0.5, 0.7793, 0.5, 0.7793, 0.5, 0.959, 0.5, 0.959, 0.5, 0.959, 0.5, 0.959, 0.5, 0.959, 0.5, 0.959, 0.5, 0.959, 0.5, 0.959, 0.5, 0.959, 0.5, 0.959, 0.5, 0.959, 0.5, 0.959, 0.5, 0.959, 0.5, 0.959, 0.5, 0.959, 0.5, 0.959, 0.5, 0.959, 0.5, 0.959, 0.5, 0.959, 0.5, 0.959, 0.5, 0.959, 0.5, 0.959, 0.5, 0.959, 0.5, 0.959, 0.5, 0.959, 0.5, 0.959, 0.5, 0.959, 0.5, 0.959, 0.5, 0.959, 0.5, 0.959, 0.5, 0.959, 0.5, 0.959, 0.5, 0.959, 0.5, 0.959, 0.5, 0.959, 0.5, 0.959, 0.5, 0.7793, 0.5, 0.7793, 0.5, 0.7793, 0.5, 0.7793, 0.5, 0.7793, 0.5, 0.7793, 0.5, 0.7793, 0.5, 0.7793, 0.5, 0.7793, 0.5, 0.7793, 0.5, 0.7793, 0.5, 0.7793, 0.5, 0.7793, 0.5, 0.7793, 0.5, 0.7793, 0.5, 0.7793, 0.5, 0.7793, 0.5, 0.7793, 0.5, 0.7793, 0.5, 0.7793, 0.5, 0.7793, 0.5, 0.7793, 0.5, 0.7793, 0.5, 0.7793, 0.5, 0.7793, 0.5, 0.7793, 0.5, 0.7793, 0.5, 0.7793, 0.5, 0.7793, 0.5, 0.7793, 0.5, 0.7793, 0.5, 0.7793, 0.5, 0.7793, 0.5, 0.7793, 0.5, 0.7793, 0.5, 0.7793, 0.5, 0.7793, 0.5, 0.7793, 0.5, 0.7793, 0.5, 0.7793, 0.5, 0.7793, 0.5, 0.7793, 0.5, 0.7793, 0.5, 0.7793, 0.5, 0.7793, 0.5, 0.7793, 0.5, 0.7793, 0.5, 0.7793, 0.5, 0.959, 0.5, 0.959, 0.5, 0.959, 0.5, 0.959, 0.5, 0.959, 0.5, 0.959, 0.5, 0.959, 0.5, 0.959, 0.5, 0.959, 0.5, 0.959, 0.5, 0.959, 0.5, 0.959, 0.5, 0.959, 0.5, 0.959, 0.5, 0.959, 0.5, 0.959, 0.5, 0.959, 0.5, 0.959, 0.5, 0.959, 0.5, 0.959, 0.5, 0.959, 0.5, 0.7793, 0.5, 0.7793, 0.5, 0.7793, 0.5, 0.959, 0.5, 0.959, 0.5, 0.959, 0.5, 0.959, 0.5, 0.959, 0.5, 0.959, 0.5, 0.7793, 0.5, 0.7793, 0.5, 0.7793, 0.5, 0.959, 0.5, 0.959, 0.5, 0.959, 0.5, 0.7793, 0.5, 0.7793, 0.5, 0.7793, 0.5, 0.7793, 0.5, 0.7793, 0.5, 0.7793, 0.5, 0.7793, 0.5, 0.7793, 0.5, 0.7793, 0.5, 0.7793, 0.5, 0.7793, 0.5, 0.7793, 0.5, 0.7793, 0.5, 0.7793, 0.5, 0.7793, 0.5, 0.7793, 0.5, 0.7793, 0.5, 0.7793, 0.5, 0.7793, 0.5, 0.7793, 0.5, 0.7793, 0.5, 0.7793, 0.5, 0.7793, 0.5, 0.7793, 0.5, 0.7793, 0.5, 0.7793, 0.5, 0.7793, 0.5, 0.7793, 0.5, 0.7793, 0.5, 0.7793, 0.5, 0.7793, 0.5, 0.7793, 0.5, 0.7793, 0.5, 0.7793, 0.5, 0.7793, 0.5, 0.7793, 0.5, 0.7793, 0.5, 0.7793, 0.5, 0.7793, 0.5, 0.7793, 0.5, 0.7793, 0.5, 0.7793, 0.5, 0.7793, 0.5, 0.7793, 0.5, 0.7793, 0.5, 0.7793, 0.5, 0.7793, 0.5, 0.7793, 0.5, 0.7793, 0.5, 0.7793, 0.5, 0.7793, 0.5, 0.7793, 0.5, 0.7793, 0.5, 0.7793, 0.5, 0.7793, 0.5, 0.7793, 0.5, 0.7793, 0.5, 0.7793, 0.5, 0.7793, 0.5, 0.7793, 0.5, 0.959, 0.5, 0.959, 0.5, 0.959, 0.5, 0.959, 0.5, 0.959, 0.5, 0.959, 0.5, 0.959, 0.5, 0.959, 0.5, 0.959, 0.5, 0.959, 0.5, 0.959, 0.5, 0.959, 0.5, 0.959, 0.5, 0.959, 0.5, 0.959, 0.5, 0.959, 0.5, 0.959, 0.5, 0.959, 0.5, 0.959, 0.5, 0.959, 0.5, 0.959, 0.5, 0.959, 0.5, 0.959, 0.5, 0.959, 0.5, 0.959, 0.5, 0.959, 0.5, 0.959, 0.5, 0.959, 0.5, 0.959, 0.5, 0.959, 0.5, 0.959, 0.5, 0.959, 0.5, 0.959, 0.5, 0.959, 0.5, 0.959, 0.5, 0.959, 0.5, 0.959, 0.5, 0.959, 0.5, 0.959, 0.5, 0.959, 0.5, 0.959, 0.5, 0.959, 0.5, 0.959, 0.5, 0.959, 0.5, 0.959, 0.5, 0.959, 0.5, 0.959, 0.5, 0.959, 0.5, 0.959, 0.5, 0.959, 0.5, 0.959, 0.5, 0.959, 0.5, 0.959, 0.5, 0.959, 0.5, 0.959, 0.5, 0.959, 0.5, 0.959, 0.5, 0.959, 0.5, 0.959, 0.5, 0.959, 0.5, 0.959, 0.5, 0.959, 0.5, 0.959, 0.5, 0.959, 0.5, 0.959, 0.5, 0.959, 0.5, 0.959, 0.5, 0.959, 0.5, 0.959, 0.5, 0.959, 0.5, 0.959, 0.5, 0.959, 0.5, 0.7793, 0.5, 0.7793, 0.5, 0.7793, 0.5, 0.7793, 0.5, 0.7793, 0.5, 0.7793, 0.5, 0.959, 0.5, 0.959, 0.5, 0.959, 0.5, 0.959, 0.5, 0.959, 0.5, 0.959, 0.5, 0.959, 0.5, 0.959, 0.5, 0.959, 0.5, 0.7793, 0.5, 0.7793, 0.5, 0.7793, 0.5, 0.7793, 0.5, 0.7793, 0.5, 0.7793, 0.5, 0.7793, 0.5, 0.7793, 0.5, 0.7793, 0.5, 0.7793, 0.5, 0.7793, 0.5, 0.7793, 0.5, 0.7793, 0.5, 0.7793, 0.5, 0.7793, 0.5, 0.7793, 0.5, 0.7793, 0.5, 0.7793, 0.5, 0.7793, 0.5, 0.7793, 0.5, 0.7793, 0.5, 0.7793, 0.5, 0.7793, 0.5, 0.7793, 0.5, 0.7793, 0.5, 0.7793, 0.5, 0.7793, 0.5, 0.7793, 0.5, 0.7793, 0.5, 0.7793, 0.5, 0.7793, 0.5, 0.7793, 0.5, 0.7793, 0.5, 0.7793, 0.5, 0.7793, 0.5, 0.7793, 0.5, 0.7793, 0.5, 0.7793, 0.5, 0.7793, 0.5, 0.7793, 0.5, 0.7793, 0.5, 0.7793, 0.5, 0.7793, 0.5, 0.7793, 0.5, 0.7793, 0.5, 0.7793, 0.5, 0.7793, 0.5, 0.7793, 0.5, 0.959, 0.5, 0.959, 0.5, 0.959, 0.5, 0.959, 0.5, 0.959, 0.5, 0.959, 0.5, 0.959, 0.5, 0.959, 0.5, 0.959, 0.5, 0.959, 0.5, 0.959, 0.5, 0.959, 0.5, 0.7793, 0.5, 0.7793, 0.5, 0.7793, 0.5, 0.7793, 0.5, 0.7793, 0.5, 0.7793, 0.5, 0.7793, 0.5, 0.7793, 0.5, 0.7793, 0.5, 0.7793, 0.5, 0.7793, 0.5, 0.7793, 0.5, 0.7793, 0.5, 0.7793, 0.5, 0.7793, 0.5, 0.7793, 0.5, 0.7793, 0.5, 0.7793, 0.5, 0.7793, 0.5, 0.7793, 0.5, 0.7793, 0.5, 0.7793, 0.5, 0.7793, 0.5, 0.7793, 0.5, 0.7793, 0.5, 0.7793, 0.5, 0.7793, 0.5, 0.7793, 0.5, 0.7793, 0.5, 0.7793, 0.5, 0.7793, 0.5, 0.7793, 0.5, 0.7793, 0.5, 0.7793, 0.5, 0.7793, 0.5, 0.7793, 0.5, 0.7793, 0.5, 0.7793, 0.5, 0.7793, 0.5, 0.7793, 0.5, 0.7793, 0.5, 0.7793, 0.5, 0.7793, 0.5, 0.7793, 0.5, 0.7793, 0.5, 0.7793, 0.5, 0.7793, 0.5, 0.7793, 0.5, 0.959, 0.5, 0.959, 0.5, 0.959, 0.5, 0.959, 0.5, 0.959, 0.5, 0.959, 0.5, 0.959, 0.5, 0.959, 0.5, 0.959, 0.5, 0.959, 0.5, 0.959, 0.5, 0.959, 0.5, 0.959, 0.5, 0.959, 0.5, 0.959, 0.5, 0.959, 0.5, 0.959, 0.5, 0.959, 0.5, 0.959, 0.5, 0.959, 0.5, 0.959, 0.5, 0.959, 0.5, 0.959, 0.5, 0.959, 0.5, 0.959, 0.5, 0.959, 0.5, 0.959, 0.5, 0.959, 0.5, 0.959, 0.5, 0.959, 0.5, 0.959, 0.5, 0.959, 0.5, 0.959, 0.5, 0.959, 0.5, 0.959, 0.5, 0.959, 0.5, 0.959, 0.5, 0.959, 0.5, 0.959, 0.5, 0.959, 0.5, 0.959, 0.5, 0.959, 0.5, 0.7793, 0.5, 0.7793, 0.5, 0.7793, 0.5, 0.7793, 0.5, 0.7793, 0.5, 0.7793, 0.5, 0.959, 0.5, 0.959, 0.5, 0.959, 0.5, 0.959, 0.5, 0.959, 0.5, 0.959, 0.5, 0.959, 0.5, 0.959, 0.5, 0.959, 0.5, 0.959, 0.5, 0.959, 0.5, 0.959, 0.5, 0.959, 0.5, 0.959, 0.5, 0.959, 0.5, 0.959, 0.5, 0.959, 0.5, 0.959, 0.5, 0.959, 0.5, 0.959, 0.5, 0.959, 0.5, 0.959, 0.5, 0.959, 0.5, 0.959, 0.5, 0.959, 0.5, 0.959, 0.5, 0.959, 0.5, 0.959, 0.5, 0.959, 0.5, 0.959, 0.5, 0.959, 0.5, 0.959, 0.5, 0.959, 0.5, 0.7793, 0.5, 0.7793, 0.5, 0.7793, 0.5, 0.7793, 0.5, 0.7793, 0.5, 0.7793, 0.5, 0.7793, 0.5, 0.7793, 0.5, 0.7793, 0.5, 0.7793, 0.5, 0.7793, 0.5, 0.7793, 0.5, 0.7793, 0.5, 0.7793, 0.5, 0.7793, 0.5, 0.7793, 0.5, 0.7793, 0.5, 0.7793, 0.5, 0.7793, 0.5, 0.7793, 0.5, 0.7793, 0.5, 0.7793, 0.5, 0.7793, 0.5, 0.7793, 0.5, 0.7793, 0.5, 0.7793, 0.5, 0.7793, 0.5, 0.7793, 0.5, 0.7793, 0.5, 0.7793, 0.5, 0.7793, 0.5, 0.7793, 0.5, 0.7793, 0.5, 0.7793, 0.5, 0.7793, 0.5, 0.7793, 0.5, 0.7793, 0.5, 0.7793, 0.5, 0.7793, 0.5, 0.7793, 0.5, 0.7793, 0.5, 0.7793, 0.5, 0.7793, 0.5, 0.7793, 0.5, 0.7793, 0.5, 0.7793, 0.5, 0.7793, 0.5, 0.7793, 0.5, 0.7793, 0.5, 0.7793, 0.5, 0.7793, 0.5, 0.7793, 0.5, 0.7793, 0.5, 0.7793, 0.5, 0.7793, 0.5, 0.7793, 0.5, 0.7793, 0.5, 0.7793, 0.5, 0.7793, 0.5, 0.7793, 0.5, 0.959, 0.5, 0.959, 0.5, 0.959, 0.5, 0.959, 0.5, 0.959, 0.5, 0.959, 0.5, 0.959, 0.5, 0.959, 0.5, 0.959, 0.5, 0.959, 0.5, 0.959, 0.5, 0.959, 0.5, 0.7793, 0.5, 0.7793, 0.5, 0.7793, 0.5, 0.7793, 0.5, 0.7793, 0.5, 0.7793, 0.5, 0.7793, 0.5, 0.7793, 0.5, 0.7793, 0.5, 0.7793, 0.5, 0.7793, 0.5, 0.7793, 0.5, 0.959, 0.5, 0.959, 0.5, 0.959, 0.5, 0.959, 0.5, 0.959, 0.5, 0.959, 0.5, 0.959, 0.5, 0.959, 0.5, 0.959, 0.5, 0.959, 0.5, 0.959, 0.5, 0.959, 0.5, 0.959, 0.5, 0.959, 0.5, 0.959, 0.5, 0.959, 0.5, 0.959, 0.5, 0.959, 0.5, 0.959, 0.5, 0.959, 0.5, 0.959, 0.5, 0.959, 0.5, 0.959, 0.5, 0.959, 0.5, 0.9941, 0.5, 0.9941, 0.5, 0.9941, 0.5, 0.9668, 0.5, 0.9668, 0.5, 0.9668, 0.5, 0.9941, 0.5, 0.9941, 0.5, 0.9941, 0.5, 0.9941, 0.5, 0.9941, 0.5, 0.9941, 0.5, 0.9668, 0.5, 0.9668, 0.5, 0.9668, 0.5, 0.959, 0.5, 0.959, 0.5, 0.959, 0.5, 0.9941, 0.5, 0.9941, 0.5, 0.9941, 0.5, 0.959, 0.5, 0.959, 0.5, 0.959, 0.5, 0.959, 0.5, 0.959, 0.5, 0.959, 0.5, 0.7793, 0.5, 0.7793, 0.5, 0.7793, 0.5, 0.959, 0.5, 0.959, 0.5, 0.959, 0.5, 0.7793, 0.5, 0.7793, 0.5, 0.7793, 0.5, 0.7793, 0.5, 0.7793, 0.5, 0.7793, 0.5, 0.7793, 0.5, 0.7793, 0.5, 0.7793, 0.5, 0.959, 0.5, 0.959, 0.5, 0.959, 0.5, 0.959, 0.5, 0.959, 0.5, 0.959, 0.5, 0.959, 0.5, 0.959, 0.5, 0.959, 0.5, 0.959, 0.5, 0.959, 0.5, 0.959, 0.5, 0.959, 0.5, 0.959, 0.5, 0.959, 0.5, 0.959, 0.5, 0.959, 0.5, 0.959, 0.5, 0.959, 0.5, 0.959, 0.5, 0.959, 0.5, 0.959, 0.5, 0.959, 0.5, 0.959, 0.5, 0.7793, 0.5, 0.7793, 0.5, 0.7793, 0.5, 0.7793, 0.5, 0.7793, 0.5, 0.7793, 0.5, 0.7793, 0.5, 0.7793, 0.5, 0.7793, 0.5, 0.7793, 0.5, 0.7793, 0.5, 0.7793, 0.5, 0.959, 0.5, 0.959, 0.5, 0.959, 0.5, 0.959, 0.5, 0.959, 0.5, 0.959, 0.5, 0.7793, 0.5, 0.7793, 0.5, 0.7793, 0.5, 0.7793, 0.5, 0.7793, 0.5, 0.7793, 0.5, 0.7793, 0.5, 0.7793, 0.5, 0.7793, 0.5, 0.7793, 0.5, 0.7793, 0.5, 0.7793, 0.5, 0.7793, 0.5, 0.7793, 0.5, 0.7793, 0.5, 0.7793, 0.5, 0.7793, 0.5, 0.7793, 0.5, 0.7793, 0.5, 0.7793, 0.5, 0.7793, 0.5, 0.7793, 0.5, 0.7793, 0.5, 0.7793, 0.5, 0.7793, 0.5, 0.7793, 0.5, 0.7793, 0.5, 0.7793, 0.5, 0.7793, 0.5, 0.7793, 0.5, 0.7793, 0.5, 0.7793, 0.5, 0.7793, 0.5, 0.7793, 0.5, 0.7793, 0.5, 0.7793, 0.5, 0.959, 0.5, 0.959, 0.5, 0.959, 0.5, 0.959, 0.5, 0.959, 0.5, 0.959, 0.5, 0.959, 0.5, 0.959, 0.5, 0.959, 0.5, 0.959, 0.5, 0.959, 0.5, 0.959, 0.5, 0.7793, 0.5, 0.7793, 0.5, 0.7793, 0.5, 0.7793, 0.5, 0.7793, 0.5, 0.7793, 0.5, 0.7793, 0.5, 0.7793, 0.5, 0.7793, 0.5, 0.7793, 0.5, 0.7793, 0.5, 0.7793, 0.5, 0.7793, 0.5, 0.7793, 0.5, 0.7793, 0.5, 0.7793, 0.5, 0.7793, 0.5, 0.7793, 0.5, 0.7793, 0.5, 0.7793, 0.5, 0.7793, 0.5, 0.7793, 0.5, 0.7793, 0.5, 0.7793, 0.5, 0.7793, 0.5, 0.7793, 0.5, 0.7793, 0.5, 0.7793, 0.5, 0.7793, 0.5, 0.7793, 0.5, 0.7793, 0.5, 0.7793, 0.5, 0.7793, 0.5, 0.7793, 0.5, 0.7793, 0.5, 0.7793, 0.5, 0.959, 0.5, 0.959, 0.5, 0.959, 0.5, 0.959, 0.5, 0.959, 0.5, 0.959, 0.5, 0.959, 0.5, 0.959, 0.5, 0.959, 0.5, 0.959, 0.5, 0.959, 0.5, 0.959, 0.5, 0.7793, 0.5, 0.7793, 0.5, 0.7793, 0.5, 0.7793, 0.5, 0.7793, 0.5, 0.7793, 0.5, 0.959, 0.5, 0.959, 0.5, 0.959, 0.5, 0.959, 0.5, 0.959, 0.5, 0.959, 0.5, 0.959, 0.5, 0.959, 0.5, 0.959, 0.5, 0.959, 0.5, 0.959, 0.5, 0.959, 0.5, 0.959, 0.5, 0.959, 0.5, 0.959, 0.5, 0.959, 0.5, 0.959, 0.5, 0.959, 0.5, 0.7793, 0.5, 0.7793, 0.5, 0.7793, 0.5, 0.7793, 0.5, 0.7793, 0.5, 0.7793, 0.5, 0.7793, 0.5, 0.7793, 0.5, 0.7793, 0.5, 0.7793, 0.5, 0.7793, 0.5, 0.7793, 0.5, 0.959, 0.5, 0.959, 0.5, 0.959, 0.5, 0.959, 0.5, 0.959, 0.5, 0.959, 0.5, 0.959, 0.5, 0.959, 0.5, 0.959, 0.5, 0.959, 0.5, 0.959, 0.5, 0.959, 0.5, 0.7793, 0.5, 0.7793, 0.5, 0.7793, 0.5, 0.7793, 0.5, 0.7793, 0.5, 0.7793, 0.5, 0.7793, 0.5, 0.7793, 0.5, 0.7793, 0.5, 0.7793, 0.5, 0.7793, 0.5, 0.7793, 0.5, 0.7793, 0.5, 0.7793, 0.5, 0.7793, 0.5, 0.7793, 0.5, 0.7793, 0.5, 0.7793, 0.5, 0.7793, 0.5, 0.7793, 0.5, 0.7793, 0.5, 0.7793, 0.5, 0.7793, 0.5, 0.7793, 0.5, 0.7793, 0.5, 0.7793, 0.5, 0.7793, 0.5, 0.7793, 0.5, 0.7793, 0.5, 0.7793, 0.5, 0.959, 0.5, 0.959, 0.5, 0.959, 0.5, 0.959, 0.5, 0.959, 0.5, 0.959, 0.5, 0.959, 0.5, 0.959, 0.5, 0.959, 0.5, 0.7793, 0.5, 0.7793, 0.5, 0.7793, 0.5, 0.7793, 0.5, 0.7793, 0.5, 0.7793, 0.5, 0.959, 0.5, 0.959, 0.5, 0.959, 0.5, 0.959, 0.5, 0.959, 0.5, 0.959, 0.5, 0.959, 0.5, 0.959, 0.5, 0.959, 0.5, 0.959, 0.5, 0.959, 0.5, 0.959, 0.5, 0.7793, 0.5, 0.7793, 0.5, 0.7793, 0.5, 0.9668, 0.5, 0.9668, 0.5, 0.9668, 0.5, 0.7793, 0.5, 0.7793, 0.5, 0.7793, 0.5, 0.7793, 0.5, 0.7793, 0.5, 0.7793, 0.5, 0.9668, 0.5, 0.9668, 0.5, 0.9668, 0.5, 0.959, 0.5, 0.959, 0.5, 0.959, 0.5, 0.7793, 0.5, 0.7793, 0.5, 0.7793, 0.5, 0.959, 0.5, 0.959, 0.5, 0.959, 0.5, 0.959, 0.5, 0.959, 0.5, 0.959, 0.5, 0.959, 0.5, 0.959, 0.5, 0.959, 0.5, 0.959, 0.5, 0.959, 0.5, 0.959, 0.5, 0.959, 0.5, 0.959, 0.5, 0.959, 0.5, 0.959, 0.5, 0.959, 0.5, 0.959, 0.5, 0.959, 0.5, 0.959, 0.5, 0.959, 0.5, 0.7793, 0.5, 0.7793, 0.5, 0.7793, 0.5, 0.7793, 0.5, 0.7793, 0.5, 0.7793, 0.5, 0.959, 0.5, 0.959, 0.5, 0.959, 0.5, 0.959, 0.5, 0.959, 0.5, 0.959, 0.5, 0.959, 0.5, 0.959, 0.5, 0.959, 0.5, 0.7793, 0.5, 0.7793, 0.5, 0.7793, 0.5, 0.7793, 0.5, 0.7793, 0.5, 0.7793, 0.5, 0.7793, 0.5, 0.7793, 0.5, 0.7793, 0.5, 0.7793, 0.5, 0.7793, 0.5, 0.7793, 0.5, 0.7793, 0.5, 0.7793, 0.5, 0.7793, 0.5, 0.7793, 0.5, 0.7793, 0.5, 0.7793, 0.5, 0.7793, 0.5, 0.7793, 0.5, 0.7793, 0.5, 0.7793, 0.5, 0.7793, 0.5, 0.7793, 0.5, 0.7793, 0.5, 0.7793, 0.5, 0.7793, 0.5, 0.7793, 0.5, 0.7793, 0.5, 0.7793, 0.5, 0.7793, 0.5, 0.7793, 0.5, 0.7793, 0.5, 0.7793, 0.5, 0.7793, 0.5, 0.7793, 0.5, 0.7793, 0.5, 0.7793, 0.5, 0.7793, 0.5, 0.7793, 0.5, 0.7793, 0.5, 0.7793, 0.5, 0.959, 0.5, 0.959, 0.5, 0.959, 0.5, 0.959, 0.5, 0.959, 0.5, 0.959, 0.5, 0.959, 0.5, 0.959, 0.5, 0.959, 0.5, 0.959, 0.5, 0.959, 0.5, 0.959, 0.5, 0.959, 0.5, 0.959, 0.5, 0.959, 0.5, 0.959, 0.5, 0.959, 0.5, 0.959, 0.5, 0.959, 0.5, 0.959, 0.5, 0.959, 0.5, 0.959, 0.5, 0.959, 0.5, 0.959, 0.5, 0.7793, 0.5, 0.7793, 0.5, 0.7793, 0.5, 0.7793, 0.5, 0.7793, 0.5, 0.7793, 0.5, 0.7793, 0.5, 0.7793, 0.5, 0.7793, 0.5, 0.7793, 0.5, 0.7793, 0.5, 0.7793, 0.5, 0.959, 0.5, 0.959, 0.5, 0.959, 0.5, 0.959, 0.5, 0.959, 0.5, 0.959, 0.5, 0.7793, 0.5, 0.7793, 0.5, 0.7793, 0.5, 0.7793, 0.5, 0.7793, 0.5, 0.7793, 0.5, 0.959, 0.5, 0.959, 0.5, 0.959, 0.5, 0.959, 0.5, 0.959, 0.5, 0.959, 0.5])
me_untitled.materials.append(mat_palette)
me_untitled.update()
me_untitled.normals_split_custom_set([tuple(v) for v in zip(*[iter([-1.0, 0.0, 0.0, -1.0, 0.0, 0.0, -1.0, 0.0, 0.0, -1.0, 0.0, 0.0, -1.0, 0.0, 0.0, -1.0, 0.0, 0.0, -1.0, 0.0, 0.0, -1.0, 0.0, 0.0, -1.0, 0.0, 0.0, -1.0, 0.0, 0.0, -1.0, 0.0, 0.0, -1.0, 0.0, 0.0, -1.0, 0.0, 0.0, -1.0, 0.0, 0.0, -1.0, 0.0, 0.0, -1.0, 0.0, 0.0, -1.0, 0.0, 0.0, -1.0, 0.0, 0.0, -1.0, 0.0, 0.0, -1.0, 0.0, 0.0, -1.0, 0.0, 0.0, -1.0, 0.0, 0.0, -1.0, 0.0, 0.0, -1.0, 0.0, 0.0, -1.0, 0.0, 0.0, -1.0, 0.0, 0.0, -1.0, 0.0, 0.0, -1.0, 0.0, 0.0, -1.0, 0.0, 0.0, -1.0, 0.0, 0.0, -1.0, 0.0, 0.0, -1.0, 0.0, 0.0, -1.0, 0.0, 0.0, -1.0, 0.0, 0.0, -1.0, 0.0, 0.0, -1.0, 0.0, 0.0, -1.0, 0.0, 0.0, -1.0, 0.0, 0.0, -1.0, 0.0, 0.0, -1.0, 0.0, 0.0, -1.0, 0.0, 0.0, -1.0, 0.0, 0.0, -1.0, 0.0, 0.0, -1.0, 0.0, 0.0, -1.0, 0.0, 0.0, -1.0, 0.0, 0.0, -1.0, 0.0, 0.0, -1.0, 0.0, 0.0, -1.0, 0.0, 0.0, -1.0, 0.0, 0.0, -1.0, 0.0, 0.0, -1.0, 0.0, 0.0, -1.0, 0.0, 0.0, -1.0, 0.0, 0.0, -1.0, 0.0, 0.0, -1.0, 0.0, 0.0, -1.0, 0.0, 0.0, -1.0, 0.0, 0.0, -1.0, 0.0, 0.0, -1.0, 0.0, 0.0, -1.0, 0.0, 0.0, -1.0, 0.0, 0.0, -1.0, 0.0, 0.0, -1.0, 0.0, 0.0, -1.0, 0.0, 0.0, -1.0, 0.0, 0.0, -1.0, 0.0, 0.0, -1.0, 0.0, 0.0, -1.0, 0.0, 0.0, -1.0, 0.0, 0.0, -1.0, 0.0, 0.0, -1.0, 0.0, 0.0, -1.0, 0.0, 0.0, -1.0, 0.0, 0.0, -1.0, 0.0, 0.0, -1.0, 0.0, 0.0, -1.0, 0.0, 0.0, -1.0, 0.0, 0.0, -1.0, 0.0, 0.0, -1.0, 0.0, 0.0, -1.0, 0.0, 0.0, -1.0, 0.0, 0.0, -1.0, 0.0, 0.0, -1.0, 0.0, 0.0, -1.0, 0.0, 0.0, -1.0, 0.0, 0.0, -1.0, 0.0, 0.0, -1.0, 0.0, 0.0, -1.0, 0.0, 0.0, -1.0, 0.0, 0.0, -1.0, 0.0, 0.0, -1.0, 0.0, 0.0, -1.0, 0.0, 0.0, -1.0, 0.0, 0.0, -1.0, 0.0, 0.0, -1.0, 0.0, 0.0, -1.0, 0.0, 0.0, -1.0, 0.0, 0.0, -1.0, 0.0, 0.0, -1.0, 0.0, 0.0, -1.0, 0.0, 0.0, -1.0, 0.0, 0.0, -1.0, 0.0, 0.0, -1.0, 0.0, 0.0, -1.0, 0.0, 0.0, -1.0, -7.451e-07, 0.0, -1.0, -7.451e-07, 0.0, -1.0, -7.451e-07, 0.0, -1.0, 7.451e-07, 0.0, -1.0, 7.451e-07, 0.0, -1.0, 7.451e-07, 0.0, -1.0, 0.0, 0.0, -1.0, 0.0, 0.0, -1.0, 0.0, 0.0, -1.0, 0.0, 0.0, -1.0, 0.0, 0.0, -1.0, 0.0, 0.0, -1.0, 0.0, 0.0, -1.0, 0.0, 0.0, -1.0, 0.0, 0.0, -1.0, 0.0, 0.0, -1.0, 0.0, 0.0, -1.0, 0.0, 0.0, -1.0, 0.0, 0.0, -1.0, 0.0, 0.0, -1.0, 0.0, 0.0, -1.0, 0.0, 0.0, -1.0, 0.0, 0.0, -1.0, 0.0, 0.0, -1.0, 0.0, 0.0, -1.0, 0.0, 0.0, -1.0, 0.0, 0.0, -1.0, 0.0, 0.0, -1.0, 0.0, 0.0, -1.0, 0.0, 0.0, -1.0, 0.0, 0.0, -1.0, 0.0, 0.0, -1.0, 0.0, 0.0, -1.0, 0.0, 0.0, -1.0, 0.0, 0.0, -1.0, 0.0, 0.0, -1.0, 0.0, 0.0, -1.0, 0.0, 0.0, -1.0, 0.0, 0.0, -1.0, 0.0, 0.0, -1.0, 0.0, 0.0, -1.0, 0.0, 0.0, -1.0, 0.0, 0.0, -1.0, 0.0, 0.0, -1.0, 0.0, 0.0, -1.0, 0.0, 0.0, -1.0, 0.0, 0.0, -1.0, 0.0, 0.0, -1.0, 0.0, 0.0, -1.0, 0.0, 0.0, -1.0, 0.0, 0.0, -1.0, 0.0, 0.0, -1.0, 0.0, 0.0, -1.0, 0.0, 0.0, -1.0, 0.0, 0.0, -1.0, 0.0, 0.0, -1.0, 0.0, 0.0, -1.0, 0.0, 0.0, -1.0, 0.0, 0.0, -1.0, 0.0, 0.0, -1.0, 0.0, 0.0, -1.0, 0.0, 0.0, -1.0, 0.0, 0.0, -1.0, 0.0, 0.0, -1.0, 0.0, 0.0, -1.0, 0.0, 0.0, -1.0, 0.0, 0.0, -1.0, 0.0, 0.0, -1.0, 0.0, 0.0, -1.0, 0.0, 0.0, -1.0, 0.0, 0.0, -1.0, 0.0, 0.0, -1.0, 0.0, 0.0, -1.0, 0.0, 0.0, -1.0, 0.0, 0.0, -1.0, 0.0, 0.0, -1.0, 0.0, 0.0, -1.0, 0.0, 0.0, -1.0, 0.0, 0.0, -1.0, 0.0, 0.0, -1.0, 0.0, 0.0, 1.0, 0.0, 0.0, 1.0, 0.0, 0.0, 1.0, 0.0, 0.0, 1.0, 0.0, 0.0, 1.0, 0.0, 0.0, 1.0, 0.0, 0.0, 1.0, 0.0, 0.0, 1.0, 0.0, 0.0, 1.0, 0.0, 0.0, 1.0, 0.0, 0.0, 1.0, 0.0, 0.0, 1.0, 0.0, 0.0, 1.0, 0.0, 0.0, 1.0, 0.0, 0.0, 1.0, 0.0, 0.0, 1.0, 0.0, 0.0, 1.0, 0.0, 0.0, 1.0, 0.0, 0.0, 1.0, 0.0, 0.0, 1.0, 0.0, 0.0, 1.0, 0.0, 0.0, 1.0, 0.0, 0.0, 1.0, 0.0, 0.0, 1.0, 0.0, 0.0, 1.0, 0.0, 0.0, 1.0, 0.0, 0.0, 1.0, 0.0, 0.0, 1.0, 0.0, 0.0, 1.0, 0.0, 0.0, 1.0, 0.0, 0.0, 1.0, 0.0, 0.0, 1.0, 0.0, 0.0, 1.0, 0.0, 0.0, 1.0, 0.0, 0.0, 1.0, 0.0, 0.0, 1.0, 0.0, 0.0, 1.0, 0.0, 0.0, 1.0, 0.0, 0.0, 1.0, 0.0, 0.0, 1.0, 0.0, 0.0, 1.0, 0.0, 0.0, 1.0, 0.0, 0.0, 1.0, 0.0, 0.0, 1.0, 0.0, 0.0, 1.0, 0.0, 0.0, 1.0, 0.0, 0.0, 1.0, 0.0, 0.0, 1.0, 0.0, 0.0, 1.0, 0.0, 0.0, 1.0, 0.0, 0.0, 1.0, 0.0, 0.0, 1.0, 0.0, 0.0, 1.0, 0.0, 0.0, 1.0, 0.0, 0.0, 1.0, 0.0, 0.0, 1.0, 0.0, 0.0, 1.0, 0.0, 0.0, 1.0, 0.0, 0.0, 1.0, 0.0, 0.0, 1.0, 0.0, 0.0, 1.0, 0.0, 0.0, 1.0, 0.0, 0.0, 1.0, 0.0, 0.0, 1.0, 0.0, 0.0, 1.0, 0.0, 0.0, 1.0, 0.0, 0.0, 1.0, 0.0, 0.0, 1.0, 0.0, 0.0, 1.0, 0.0, 0.0, 1.0, 0.0, 0.0, 1.0, 0.0, 0.0, 1.0, 0.0, 0.0, 1.0, 0.0, 0.0, 1.0, 0.0, 0.0, 1.0, 0.0, 0.0, 1.0, 0.0, 0.0, 1.0, 0.0, 0.0, 1.0, 0.0, 0.0, 1.0, 0.0, 0.0, 1.0, 0.0, 0.0, 1.0, 0.0, 0.0, 1.0, 0.0, 0.0, 1.0, 0.0, 0.0, 1.0, 0.0, 0.0, 1.0, 0.0, 0.0, 1.0, 0.0, 0.0, 1.0, 0.0, 0.0, 1.0, 0.0, 0.0, 1.0, 0.0, 0.0, 1.0, 0.0, 0.0, 1.0, 0.0, 0.0, 1.0, 0.0, 0.0, 1.0, 0.0, 0.0, 1.0, 0.0, 0.0, 1.0, 0.0, 0.0, 1.0, 0.0, 0.0, 1.0, 0.0, 0.0, 1.0, 0.0, 0.0, 1.0, 0.0, 0.0, 1.0, 0.0, 0.0, 1.0, 0.0, 0.0, 1.0, 0.0, 0.0, 1.0, 0.0, 0.0, 1.0, 0.0, 0.0, 1.0, 0.0, 0.0, 1.0, 0.0, 0.0, 1.0, 0.0, 0.0, 1.0, 0.0, 0.0, 1.0, 0.0, 0.0, 1.0, 0.0, 0.0, 1.0, 0.0, 0.0, 1.0, 0.0, 0.0, 1.0, 0.0, 0.0, 1.0, 0.0, 0.0, 1.0, 0.0, 0.0, 1.0, 0.0, 0.0, 1.0, 0.0, 0.0, 1.0, 0.0, 0.0, 1.0, 0.0, 0.0, 1.0, 0.0, 0.0, 1.0, 0.0, 0.0, 1.0, 0.0, 0.0, 1.0, 0.0, 0.0, 1.0, 0.0, 0.0, 1.0, 0.0, 0.0, 1.0, 0.0, 0.0, 1.0, 0.0, 0.0, 1.0, 0.0, 0.0, 1.0, 0.0, 0.0, 1.0, 0.0, 0.0, 1.0, 0.0, 0.0, 1.0, 0.0, 0.0, 1.0, 0.0, 0.0, 1.0, 0.0, 0.0, 1.0, 0.0, 0.0, 1.0, 0.0, 0.0, 1.0, 0.0, 0.0, 1.0, 0.0, 0.0, 1.0, 0.0, 0.0, 1.0, 0.0, 0.0, 1.0, 0.0, 0.0, 1.0, 0.0, 0.0, 1.0, 0.0, 0.0, 1.0, 0.0, 0.0, 1.0, 0.0, 0.0, 1.0, 0.0, 0.0, 1.0, 0.0, 0.0, 1.0, 0.0, 0.0, 1.0, 0.0, 0.0, 1.0, 0.0, 0.0, 1.0, 0.0, 0.0, 1.0, 0.0, 0.0, 1.0, 0.0, 0.0, 1.0, 0.0, 0.0, 1.0, 0.0, 0.0, 1.0, 0.0, 0.0, 1.0, 0.0, 0.0, 1.0, 0.0, 0.0, 1.0, 0.0, 0.0, 1.0, 0.0, 0.0, 1.0, 0.0, 0.0, 1.0, 0.0, 0.0, 1.0, 0.0, 0.0, 1.0, 0.0, 0.0, 1.0, 0.0, 0.0, 1.0, 0.0, 0.0, 1.0, 0.0, 0.0, 1.0, 0.0, 0.0, 1.0, 0.0, 0.0, 1.0, 0.0, 0.0, 1.0, 0.0, 0.0, 1.0, 0.0, 0.0, 1.0, 0.0, 0.0, 1.0, 0.0, 0.0, 1.0, 0.0, 0.0, 1.0, 0.0, 0.0, 1.0, 0.0, 0.0, 1.0, 0.0, 0.0, 1.0, 0.0, 0.0, 1.0, 0.0, 0.0, 1.0, 0.0, 0.0, 1.0, 0.0, 0.0, 1.0, 0.0, 0.0, 1.0, 0.0, 0.0, 1.0, 0.0, 0.0, 1.0, 0.0, 0.0, 1.0, 0.0, 0.0, 1.0, 0.0, 0.0, 1.0, 0.0, 0.0, 1.0, 0.0, 0.0, 1.0, 0.0, 0.0, 1.0, 0.0, 0.0, 0.0, 0.0, 1.0, 0.0, 0.0, 1.0, 0.0, 0.0, 1.0, 0.0, 0.0, 1.0, 0.0, 0.0, 1.0, 0.0, 0.0, 1.0, 0.0, 0.0, 1.0, 0.0, 0.0, 1.0, 0.0, 0.0, 1.0, 7.451e-07, 0.0, 1.0, 7.451e-07, 0.0, 1.0, 7.451e-07, 0.0, 1.0, 0.0, 0.0, 1.0, 0.0, 0.0, 1.0, 0.0, 0.0, 1.0, 0.0, 0.0, 1.0, 0.0, 0.0, 1.0, 0.0, 0.0, 1.0, 0.0, 0.0, 1.0, 0.0, 0.0, 1.0, 0.0, 0.0, 1.0, 0.0, 0.0, 1.0, 0.0, 0.0, 1.0, 0.0, 0.0, 1.0, 0.0, 0.0, 1.0, 0.0, 0.0, 1.0, 0.0, 0.0, 1.0, 0.0, 0.0, 1.0, 0.0, 0.0, 1.0, 0.0, 0.0, 1.0, 0.0, 0.0, 1.0, 0.0, 0.0, 1.0, 0.0, 0.0, 1.0, 0.0, 0.0, 1.0, 0.0, 0.0, 1.0, 0.0, 0.0, 1.0, 0.0, 0.0, 1.0, 0.0, 0.0, 1.0, 0.0, 0.0, 1.0, 7.451e-07, 0.0, 1.0, 7.451e-07, 0.0, 1.0, 7.451e-07, 0.0, 1.0, 0.0, 0.0, 1.0, 0.0, 0.0, 1.0, 0.0, 0.0, 1.0, 0.0, 0.0, 1.0, 0.0, 0.0, 1.0, 0.0, 0.0, 1.0, 0.0, 0.0, 1.0, 0.0, 0.0, 1.0, 0.0, 0.0, 1.0, 0.0, 0.0, 1.0, 0.0, 0.0, 1.0, 0.0, 0.0, 1.0, 0.0, 0.0, 1.0, 0.0, 0.0, 1.0, 0.0, 0.0, 1.0, 0.0, 0.0, 1.0, 0.0, 0.0, 1.0, 0.0, 0.0, 1.0, 0.0, 0.0, 1.0, 0.0, 0.0, 1.0, 0.0, 0.0, 1.0, 0.0, 0.0, 1.0, 0.0, 0.0, 1.0, 0.0, 0.0, 1.0, 0.0, 0.0, 1.0, 0.0, 0.0, 1.0, 0.0, 0.0, 1.0, 0.0, 0.0, 1.0, 0.0, 0.0, 1.0, 0.0, 0.0, 1.0, 0.0, 0.0, 1.0, 0.0, 0.0, 1.0, 0.0, 0.0, 1.0, 0.0, 0.0, 1.0, 0.0, 0.0, 1.0, 0.0, 0.0, 1.0, 0.0, 0.0, 1.0, 0.0, 0.0, 1.0, 0.0, 0.0, 1.0, 0.0, 0.0, 1.0, 0.0, 0.0, 1.0, 0.0, 0.0, 1.0, 0.0, 0.0, 1.0, 0.0, 0.0, 1.0, 0.0, 0.0, 1.0, 0.0, 0.0, 1.0, 0.0, 0.0, 1.0, 0.0, 0.0, 1.0, 0.0, 0.0, 1.0, 0.0, 0.0, 1.0, 0.0, 0.0, 1.0, 0.0, 0.0, 1.0, 0.0, 0.0, 1.0, 0.0, 0.0, 1.0, 0.0, 0.0, 1.0, 0.0, 0.0, 1.0, 0.0, 0.0, 1.0, 0.0, 0.0, 1.0, 0.0, 0.0, 1.0, 0.0, 0.0, 1.0, 0.0, 0.0, 1.0, 0.0, 0.0, 1.0, 0.0, 0.0, 1.0, 0.0, 0.0, 1.0, 0.0, 0.0, 1.0, 0.0, 0.0, 1.0, 0.0, 0.0, 1.0, 0.0, 0.0, 1.0, 0.0, 0.0, 1.0, 0.0, 0.0, 1.0, 0.0, 0.0, 1.0, 0.0, 0.0, 1.0, 0.0, 0.0, 1.0, 0.0, 0.0, 1.0, 0.0, 0.0, 1.0, 0.0, 0.0, 1.0, 0.0, 0.0, 1.0, 0.0, 0.0, 1.0, 0.0, 0.0, 1.0, 0.0, 0.0, 1.0, 0.0, 0.0, 1.0, 0.0, 0.0, 1.0, 0.0, 0.0, 1.0, 0.0, 0.0, 1.0, 0.0, 0.0, 1.0, 0.0, 0.0, 1.0, 0.0, 0.0, 1.0, 0.0, 0.0, 1.0, 0.0, 0.0, 1.0, 0.0, 0.0, 1.0, 0.0, 0.0, 1.0, 0.0, 0.0, 1.0, 0.0, 0.0, 1.0, 0.0, 0.0, 1.0, 0.0, 0.0, 1.0, 0.0, 0.0, 1.0, 0.0, 0.0, 1.0, 0.0, 0.0, 1.0, 0.0, 0.0, 1.0, 0.0, 0.0, 1.0, 0.0, 0.0, 1.0, 0.0, 0.0, 1.0, 0.0, 0.0, 1.0, 0.0, 0.0, 1.0, 0.0, 0.0, 1.0, 0.0, 0.0, 1.0, 0.0, 0.0, 1.0, 0.0, 0.0, 1.0, 0.0, 0.0, 1.0, 0.0, 0.0, 1.0, 0.0, 0.0, 1.0, 0.0, 0.0, 1.0, 0.0, 0.0, 1.0, 0.0, 0.0, 1.0, 0.0, 0.0, 1.0, 0.0, 0.0, 1.0, 0.0, 0.0, 1.0, 0.0, 0.0, 1.0, 0.0, 0.0, 1.0, 0.0, 0.0, 1.0, 0.0, 0.0, 1.0, 0.0, 0.0, 1.0, 0.0, 0.0, 1.0, 0.0, 0.0, 1.0, 0.0, 0.0, 1.0, 0.0, 0.0, 1.0, 0.0, 0.0, 1.0, 0.0, 0.0, 1.0, 0.0, 0.0, 1.0, 0.0, 0.0, 1.0, 0.0, 0.0, 1.0, 0.0, 0.0, 1.0, 0.0, 0.0, 1.0, 0.0, 0.0, 1.0, 0.0, 0.0, 1.0, 0.0, 0.0, 1.0, 0.0, 0.0, 1.0, 0.0, 0.0, 1.0, 0.0, 0.0, 1.0, 0.0, 0.0, 1.0, 0.0, 0.0, 1.0, 0.0, 0.0, 1.0, 0.0, 0.0, 1.0, 0.0, 0.0, 1.0, 0.0, 0.0, 1.0, 0.0, 0.0, 1.0, 0.0, 0.0, 1.0, 0.0, 0.0, 1.0, 0.0, 0.0, 1.0, 0.0, 0.0, 1.0, 0.0, 0.0, 1.0, 0.0, 0.0, 1.0, 0.0, 0.0, 1.0, 0.0, 0.0, 1.0, 0.0, 0.0, 1.0, 0.0, 0.0, 1.0, 0.0, 0.0, 1.0, 0.0, 0.0, 1.0, 0.0, 0.0, 1.0, 0.0, 0.0, -1.0, 0.0, 0.0, -1.0, 0.0, 0.0, -1.0, 0.0, 0.0, -1.0, 0.0, 0.0, -1.0, 0.0, 0.0, -1.0, 0.0, 0.0, -1.0, 0.0, 0.0, -1.0, 0.0, 0.0, -1.0, 0.0, 0.0, -1.0, 0.0, 0.0, -1.0, 0.0, 0.0, -1.0, 0.0, 0.0, -1.0, 0.0, 0.0, -1.0, 0.0, 0.0, -1.0, 0.0, 0.0, -1.0, 0.0, 0.0, -1.0, 0.0, 0.0, -1.0, 0.0, 0.0, -1.0, 0.0, 0.0, -1.0, 0.0, 0.0, -1.0, 0.0, 0.0, -1.0, 0.0, 0.0, -1.0, 0.0, 0.0, -1.0, 0.0, 0.0, -1.0, 0.0, 0.0, -1.0, 0.0, 0.0, -1.0, 0.0, 0.0, -1.0, 0.0, 0.0, -1.0, 0.0, 0.0, -1.0, 0.0, 0.0, -1.0, 0.0, 0.0, -1.0, 0.0, 0.0, -1.0, 0.0, 0.0, -1.0, 0.0, 0.0, -1.0, 0.0, 0.0, -1.0, 0.0, 0.0, -1.0, 0.0, 0.0, -1.0, 0.0, 0.0, -1.0, 0.0, 0.0, -1.0, 0.0, 0.0, -1.0, 0.0, 0.0, -1.0, 0.0, 0.0, -1.0, 0.0, 0.0, -1.0, 0.0, 0.0, -1.0, 0.0, 0.0, -1.0, 0.0, 0.0, -1.0, 0.0, 0.0, -1.0, 0.0, 0.0, -1.0, 0.0, 0.0, -1.0, 0.0, 0.0, -1.0, 0.0, 0.0, -1.0, 0.0, 0.0, -1.0, 0.0, 0.0, -1.0, 0.0, 0.0, -1.0, 0.0, 0.0, -1.0, 0.0, 0.0, -1.0, 0.0, 0.0, -1.0, 0.0, 0.0, -1.0, 0.0, 0.0, -1.0, 0.0, 0.0, -1.0, 0.0, 0.0, -1.0, 0.0, 0.0, -1.0, 0.0, 0.0, -1.0, 0.0, 0.0, -1.0, 0.0, 0.0, -1.0, 0.0, 0.0, -1.0, 0.0, 0.0, -1.0, 0.0, 0.0, -1.0, 0.0, 0.0, -1.0, 0.0, 0.0, -1.0, 0.0, 0.0, -1.0, 0.0, 0.0, -1.0, 0.0, 0.0, -1.0, 0.0, 0.0, -1.0, 0.0, 0.0, -1.0, 0.0, 0.0, -1.0, 0.0, 0.0, -1.0, 0.0, 0.0, -1.0, 0.0, 0.0, -1.0, 0.0, 0.0, -1.0, 0.0, 0.0, -1.0, 0.0, 0.0, -1.0, 0.0, 0.0, -1.0, 0.0, 0.0, -1.0, 0.0, 0.0, -1.0, 0.0, 0.0, -1.0, 0.0, 0.0, -1.0, 0.0, 0.0, -1.0, 0.0, 0.0, -1.0, 0.0, 0.0, -1.0, 0.0, 0.0, -1.0, 0.0, 0.0, -1.0, 0.0, 0.0, -1.0, 0.0, 0.0, -1.0, 0.0, 0.0, -1.0, 0.0, 0.0, -1.0, 0.0, 0.0, -1.0, 0.0, 0.0, -1.0, 0.0, 0.0, -1.0, 0.0, 0.0, -1.0, 0.0, 0.0, -1.0, 0.0, 0.0, -1.0, 0.0, 0.0, -1.0, 0.0, 0.0, -1.0, 0.0, 0.0, -1.0, 0.0, 0.0, -1.0, 0.0, 0.0, -1.0, 0.0, 0.0, -1.0, 0.0, 0.0, -1.0, 0.0, 0.0, -1.0, 0.0, 0.0, -1.0, 0.0, 0.0, -1.0, 0.0, 0.0, -1.0, 0.0, 0.0, -1.0, 0.0, 0.0, -1.0, 0.0, 0.0, -1.0, 0.0, 0.0, -1.0, 0.0, 0.0, -1.0, 0.0, 0.0, -1.0, 0.0, 0.0, -1.0, 0.0, 0.0, -1.0, 0.0, 0.0, -1.0, 0.0, 0.0, -1.0, 0.0, 0.0, -1.0, 0.0, 0.0, -1.0, 0.0, 0.0, -1.0, 0.0, 0.0, -1.0, 0.0, 0.0, -1.0, 0.0, 0.0, -1.0, 0.0, 0.0, -1.0, 0.0, 0.0, -1.0, 0.0, 0.0, -1.0, 0.0, 0.0, -1.0, 0.0, 0.0, -1.0, 0.0, 0.0, -1.0, 0.0, 0.0, -1.0, 0.0, 0.0, -1.0, 0.0, 0.0, -1.0, 0.0, 0.0, -1.0, 0.0, 0.0, -1.0, 0.0, 0.0, -1.0, 0.0, 0.0, -1.0, 0.0, 0.0, -1.0, 0.0, 0.0, -1.0, 0.0, 0.0, -1.0, 0.0, 0.0, -1.0, 0.0, 0.0, -1.0, 0.0, 0.0, -1.0, 0.0, 0.0, -1.0, -1.49e-06, 0.0, -1.0, -1.49e-06, 0.0, -1.0, -1.49e-06, 0.0, -1.0, 0.0, 0.0, -1.0, 0.0, 0.0, -1.0, 0.0, 0.0, -1.0, 0.0, 0.0, -1.0, 0.0, 0.0, -1.0, 0.0, 0.0, -1.0, 0.0, 0.0, -1.0, 0.0, 0.0, -1.0, 0.0, 0.0, -1.0, 0.0, 0.0, -1.0, 0.0, 0.0, -1.0, 0.0, 0.0, -1.0, 0.0, 0.0, -1.0, 0.0, 0.0, -1.0, 0.0, 0.0, -1.0, 0.0, 0.0, -1.0, 0.0, 0.0, -1.0, 0.0, 0.0, -1.0, 0.0, 0.0, -1.0, 0.0, 0.0, -1.0, 0.0, 0.0, -1.0, 0.0, 0.0, -1.0, 0.0, 0.0, -1.0, 0.0, 0.0, -1.0, 0.0, 0.0, -1.0, 0.0, 0.0, -1.0, 0.0, 0.0, -1.0, -1.49e-06, 0.0, -1.0, -1.49e-06, 0.0, -1.0, -1.49e-06, 0.0, -1.0, 0.0, 0.0, -1.0, 0.0, 0.0, -1.0, 0.0, 0.0, -1.0, 0.0, 0.0, -1.0, 0.0, 0.0, -1.0, 0.0, 0.0, -1.0, 0.0, 0.0, -1.0, 0.0, 0.0, -1.0, 0.0, 0.0, -1.0, 0.0, 0.0, -1.0, 0.0, 0.0, -1.0, 0.0, 0.0, -1.0, 0.0, 0.0, -1.0, 0.0, 0.0, -1.0, 0.0, 0.0, -1.0, 0.0, 0.0, -1.0, 0.0, 0.0, -1.0, 0.0, 0.0, -1.0, 0.0, -1.0, 0.0, 0.0, -1.0, 0.0, 0.0, -1.0, 0.0, 0.0, -1.0, 0.0, 0.0, -1.0, 0.0, 0.0, -1.0, 0.0, 0.0, -1.0, 0.0, 0.0, -1.0, 0.0, 0.0, -1.0, 0.0, 0.0, -1.0, 0.0, 0.0, -1.0, 0.0, 0.0, -1.0, 0.0, 0.0, -1.0, 0.0, 0.0, -1.0, 0.0, 0.0, -1.0, 0.0, 0.0, -1.0, 0.0, 0.0, -1.0, 0.0, 0.0, -1.0, 0.0, 0.0, -1.0, 0.0, 0.0, -1.0, 0.0, 0.0, -1.0, 0.0, 0.0, -1.0, 0.0, 0.0, -1.0, 0.0, 0.0, -1.0, 0.0, 0.0, -1.0, 0.0, 0.0, -1.0, 0.0, 0.0, -1.0, 0.0, 0.0, -1.0, 0.0, 0.0, -1.0, 0.0, 0.0, -1.0, 0.0, 0.0, -1.0, 0.0, 0.0, -1.0, 0.0, 0.0, -1.0, 0.0, 0.0, -1.0, 0.0, 0.0, -1.0, 0.0, 0.0, -1.0, 0.0, 0.0, -1.0, 0.0, 0.0, -1.0, 0.0, 0.0, -1.0, 0.0, 0.0, -1.0, 0.0, 0.0, -1.0, 0.0, 0.0, -1.0, 0.0, 0.0, -1.0, 0.0, 0.0, -1.0, 0.0, 0.0, -1.0, 0.0, 0.0, -1.0, 0.0, 0.0, -1.0, 0.0, 0.0, -1.0, 0.0, 0.0, -1.0, 0.0, 0.0, -1.0, 0.0, 0.0, -1.0, 0.0, 0.0, -1.0, 0.0, 0.0, -1.0, 0.0, 0.0, -1.0, 0.0, 0.0, -1.0, 0.0, 0.0, -1.0, 0.0, 0.0, -1.0, 0.0, 0.0, -1.0, 0.0, 0.0, -1.0, 0.0, 0.0, -1.0, 0.0, 0.0, -1.0, 0.0, 0.0, -1.0, 0.0, 0.0, -1.0, 0.0, 0.0, -1.0, 0.0, 0.0, -1.0, 0.0, 0.0, -1.0, 0.0, 0.0, -1.0, 0.0, 0.0, -1.0, 0.0, 0.0, -1.0, 0.0, 0.0, -1.0, 0.0, 0.0, -1.0, 0.0, 0.0, -1.0, 0.0, 0.0, -1.0, 0.0, 0.0, -1.0, 0.0, 0.0, -1.0, 0.0, 0.0, -1.0, 0.0, 0.0, -1.0, 0.0, 0.0, -1.0, 0.0, 0.0, -1.0, 0.0, 0.0, -1.0, 0.0, 0.0, -1.0, 0.0, 0.0, -1.0, 0.0, 0.0, -1.0, 0.0, 0.0, -1.0, 0.0, 0.0, -1.0, 0.0, 0.0, -1.0, 0.0, 0.0, -1.0, 0.0, 0.0, -1.0, 0.0, 0.0, -1.0, 0.0, 0.0, -1.0, 0.0, 0.0, -1.0, 0.0, 0.0, -1.0, 0.0, 0.0, -1.0, 0.0, 0.0, -1.0, 0.0, 0.0, -1.0, 0.0, 0.0, -1.0, 0.0, 0.0, -1.0, 0.0, 0.0, -1.0, 0.0, 0.0, -1.0, 0.0, 0.0, -1.0, 0.0, 0.0, -1.0, 0.0, 0.0, -1.0, 0.0, 0.0, -1.0, 0.0, 0.0, -1.0, 0.0, 0.0, -1.0, 0.0, 0.0, -1.0, 0.0, 0.0, -1.0, 0.0, 0.0, -1.0, 0.0, 0.0, -1.0, 0.0, 0.0, -1.0, 0.0, 0.0, -1.0, 0.0, 0.0, -1.0, 0.0, 0.0, -1.0, 0.0, 0.0, -1.0, 0.0, 0.0, -1.0, 0.0, 0.0, -1.0, 0.0, 0.0, -1.0, 0.0, 0.0, -1.0, 0.0, 0.0, -1.0, 0.0, 0.0, -1.0, 0.0, 0.0, -1.0, 0.0, 0.0, -1.0, 0.0, 0.0, -1.0, 0.0, 0.0, -1.0, 0.0, 0.0, -1.0, 0.0, 0.0, -1.0, 0.0, 0.0, -1.0, 0.0, 0.0, -1.0, 0.0, 0.0, -1.0, 0.0, 0.0, -1.0, 0.0, 0.0, -1.0, 0.0, 0.0, -1.0, 0.0, 0.0, -1.0, 0.0, 0.0, -1.0, 0.0, 0.0, -1.0, 0.0, 0.0, -1.0, 0.0, 0.0, -1.0, 0.0, 0.0, -1.0, 0.0, 0.0, -1.0, 0.0, 0.0, -1.0, 0.0, 0.0, -1.0, 0.0, 0.0, -1.0, 0.0, 0.0, -1.0, 0.0, 0.0, -1.0, 0.0, 0.0, -1.0, 0.0, 0.0, -1.0, 0.0, 0.0, -1.0, 0.0, 0.0, -1.0, 0.0, 0.0, -1.0, 0.0, 0.0, -1.0, 0.0, 0.0, -1.0, 0.0, 0.0, -1.0, 0.0, 0.0, -1.0, 0.0, 0.0, -1.0, 0.0, 0.0, -1.0, 0.0, 0.0, -1.0, 0.0, 0.0, -1.0, 0.0, 0.0, -1.0, 0.0, 0.0, -1.0, 0.0, 0.0, -1.0, 0.0, 0.0, -1.0, 0.0, 0.0, -1.0, 0.0, 0.0, -1.0, 0.0, 0.0, -1.0, 0.0, 0.0, -1.0, 0.0, 0.0, -1.0, 0.0, 0.0, -1.0, 0.0, 0.0, -1.0, 0.0, 0.0, -1.0, 0.0, 0.0, -1.0, 0.0, 0.0, -1.0, 0.0, 0.0, -1.0, 0.0, 0.0, -1.0, 0.0, 0.0, -1.0, 0.0, 0.0, -1.0, 0.0, 0.0, -1.0, 0.0, 0.0, -1.0, 0.0, 0.0, -1.0, 0.0, 0.0, -1.0, 0.0, 0.0, -1.0, 0.0, 0.0, -1.0, 0.0, 0.0, -1.0, 0.0, 0.0, -1.0, 0.0, 0.0, -1.0, 0.0, 0.0, -1.0, 0.0, 0.0, -1.0, 0.0, 0.0, -1.0, 0.0, 0.0, -1.0, 0.0, 0.0, -1.0, 0.0, 0.0, -1.0, 0.0, 0.0, -1.0, 0.0, 0.0, -1.0, 0.0, 0.0, -1.0, 0.0, 0.0, -1.0, 0.0, 0.0, -1.0, 0.0, 0.0, -1.0, 0.0, 0.0, -1.0, 0.0, 0.0, -1.0, 0.0, 0.0, -1.0, 0.0, 0.0, -1.0, 0.0, 0.0, -1.0, 0.0, 0.0, -1.0, 0.0, 0.0, -1.0, 0.0, 0.0, -1.0, 0.0, 0.0, -1.0, 0.0, 0.0, -1.0, 0.0, 0.0, -1.0, 0.0, 0.0, -1.0, 0.0, 0.0, -1.0, 0.0, 0.0, -1.0, 0.0, 0.0, -1.0, 0.0, 0.0, -1.0, 0.0, 0.0, -1.0, 0.0, 0.0, -1.0, 0.0, 0.0, -1.0, 0.0, 0.0, -1.0, 0.0, 0.0, -1.0, 0.0, 0.0, -1.0, 0.0, 0.0, -1.0, 0.0, 0.0, -1.0, 0.0, 0.0, -1.0, 0.0, 0.0, -1.0, 0.0, 0.0, -1.0, 0.0, 0.0, -1.0, 0.0, 0.0, -1.0, 0.0, 0.0, -1.0, 0.0, 0.0, -1.0, 0.0, 0.0, -1.0, 0.0, 0.0, -1.0, 0.0, 0.0, -1.0, 0.0, 0.0, -1.0, 0.0, 0.0, -1.0, 0.0, 0.0, -1.0, 0.0, 0.0, -1.0, 0.0, 0.0, 1.0, 0.0, 0.0, 1.0, 0.0, 0.0, 1.0, 0.0, 0.0, 1.0, 0.0, 0.0, 1.0, 0.0, 0.0, 1.0, 0.0, 0.0, 1.0, 0.0, 0.0, 1.0, 0.0, 0.0, 1.0, 0.0, 0.0, 1.0, 0.0, 0.0, 1.0, 0.0, 0.0, 1.0, 0.0, 0.0, 1.0, 0.0, 0.0, 1.0, 0.0, 0.0, 1.0, 0.0, 0.0, 1.0, 0.0, 0.0, 1.0, 0.0, 0.0, 1.0, 0.0, 0.0, 1.0, 0.0, 0.0, 1.0, 0.0, 0.0, 1.0, 0.0, 0.0, 1.0, 0.0, 0.0, 1.0, 0.0, 0.0, 1.0, 0.0, 0.0, 1.0, 0.0, 0.0, 1.0, 0.0, 0.0, 1.0, 0.0, 0.0, 1.0, 0.0, 0.0, 1.0, 0.0, 0.0, 1.0, 0.0, 0.0, 1.0, 0.0, 0.0, 1.0, 0.0, 0.0, 1.0, 0.0, 0.0, 1.0, 0.0, 0.0, 1.0, 0.0, 0.0, 1.0, 0.0, 0.0, 1.0, 0.0, 0.0, 1.0, 0.0, 0.0, 1.0, 0.0, 0.0, 1.0, 0.0, 0.0, 1.0, 0.0, 0.0, 1.0, 0.0, 0.0, 1.0, 0.0, 0.0, 1.0, 0.0, 0.0, 1.0, 0.0, 0.0, 1.0, 0.0, 0.0, 1.0, 0.0, 0.0, 1.0, 0.0, 0.0, 1.0, 0.0, 0.0, 1.0, 0.0, 0.0, 1.0, 0.0, 0.0, 1.0, 0.0, 0.0, 1.0, 0.0, 0.0, 1.0, 0.0, 0.0, 1.0, 0.0, 0.0, 1.0, 0.0, 0.0, 1.0, 0.0, 0.0, 1.0, 0.0, 0.0, 1.0, 0.0, 0.0, 1.0, 0.0, 0.0, 1.0, 0.0, 0.0, 1.0, 0.0, 0.0, 1.0, 0.0, 0.0, 1.0, 0.0, 0.0, 1.0, 0.0, 0.0, 1.0, 0.0, 0.0, 1.0, 0.0, 0.0, 1.0, 0.0, 0.0, 1.0, 0.0, 0.0, 1.0, 1.863e-07, 0.0, 1.0, 1.863e-07, 0.0, 1.0, 1.863e-07, 0.0, 1.0, 0.0, 0.0, 1.0, 0.0, 0.0, 1.0, 0.0, 0.0, 1.0, 0.0, 0.0, 1.0, 0.0, 0.0, 1.0, 0.0, 0.0, 1.0, 0.0, 0.0, 1.0, 0.0, 0.0, 1.0, 0.0, 0.0, 1.0, 0.0, 0.0, 1.0, 0.0, 0.0, 1.0, 0.0, 0.0, 1.0, 0.0, 0.0, 1.0, 0.0, 0.0, 1.0, 0.0, 0.0, 1.0, 0.0, 0.0, 1.0, 0.0, 0.0, 1.0, 0.0, 0.0, 1.0, 0.0, 0.0, 1.0, 0.0, 0.0, 1.0, 0.0, 0.0, 1.0, 0.0, 0.0, 1.0, 0.0, 0.0, 1.0, 0.0, 0.0, 1.0, 0.0, 0.0, 1.0, 0.0, 0.0, 1.0, 0.0, 0.0, 1.0, 0.0, 0.0, 1.0, 0.0, 0.0, 1.0, 0.0, 0.0, 1.0, 0.0, 0.0, 1.0, 0.0, 0.0, 1.0, 0.0, 0.0, 1.0, 0.0, 0.0, 1.0, 0.0, 0.0, 1.0, 0.0, 0.0, 1.0, 0.0, 0.0, 1.0, 0.0, 0.0, 1.0, 0.0, 0.0, 1.0, 0.0, 0.0, 1.0, 0.0, 0.0, 1.0, 0.0, 0.0, 1.0, 0.0, 0.0, 1.0, 0.0, 0.0, 1.0, 0.0, 0.0, 1.0, -3.725e-07, 0.0, 1.0, -3.725e-07, 0.0, 1.0, -3.725e-07, 0.0, 1.0, 0.0, 0.0, 1.0, 0.0, 0.0, 1.0, 0.0, 0.0, 1.0, 7.451e-07, 0.0, 1.0, 7.451e-07, 0.0, 1.0, 7.451e-07, 0.0, 1.0, 0.0, 0.0, 1.0, 0.0, 0.0, 1.0, 0.0, 0.0, 1.0, 0.0, 0.0, 1.0, 0.0, 0.0, 1.0, 0.0, 0.0, 1.0, 0.0, 0.0, 1.0, 0.0, 0.0, 1.0, 0.0, 0.0, 1.0, 0.0, 0.0, 1.0, 0.0, 0.0, 1.0, 0.0, 0.0, 1.0, 0.0, 0.0, 1.0, 0.0, 0.0, 1.0, 0.0, 0.0, 1.0, 0.0, 0.0, 1.0, 0.0, 0.0, 1.0, 0.0, 0.0, 1.0, 0.0, 0.0, 1.0, 0.0, 0.0, 1.0, 0.0, 0.0, 1.0, 0.0, 0.0, 1.0, 0.0, 0.0, 1.0, 0.0, 0.0, 1.0, 0.0, 0.0, 1.0, 0.0, 0.0, 1.0, 0.0, 0.0, 1.0, 0.0, 0.0, 1.0, 0.0, 0.0, 1.0, 0.0, 0.0, 1.0, 0.0, 0.0, 1.0, 0.0, 0.0, 1.0, 0.0, 0.0, 1.0, 0.0, 0.0, 1.0, 0.0, 0.0, 1.0, 0.0, 0.0, 1.0, 0.0, 0.0, 1.0, 0.0, 0.0, 1.0, 0.0, 0.0, 1.0, 0.0, 0.0, 1.0, 0.0, 0.0, 1.0, 0.0, 0.0, 1.0, 0.0, 0.0, 1.0, 0.0, 0.0, 1.0, 0.0, 0.0, 1.0, 0.0, 0.0, 1.0, 0.0, 0.0, 1.0, 0.0, 0.0, 1.0, 0.0, 0.0, 1.0, 0.0, 0.0, 1.0, 0.0, 0.0, 1.0, 0.0, 0.0, 1.0, 0.0, 0.0, 1.0, 0.0, 0.0, 1.0, 0.0, 0.0, 1.0, 0.0, 0.0, 1.0, 0.0, 0.0, 1.0, 0.0, 0.0, 1.0, 0.0, 0.0, 1.0, 0.0, 0.0, 1.0, 0.0, 0.0, 1.0, 0.0, 0.0, 1.0, 0.0, 0.0, 1.0, 0.0, 0.0, 1.0, 0.0, 0.0, 1.0, 0.0, 0.0, 1.0, 0.0, 0.0, 1.0, 0.0, 0.0, 1.0, 0.0, 0.0, 1.0, 0.0, 0.0, 1.0, 0.0, 0.0, 1.0, 0.0, 0.0, 1.0, 0.0, 0.0, 1.0, 0.0, 0.0, 1.0, 0.0, 0.0, 1.0, 0.0, 0.0, 1.0, 0.0, 0.0, 1.0, 0.0, 0.0, 1.0, 0.0, 0.0, 1.0, 0.0, 0.0, 1.0, 0.0, 0.0, 1.0, 0.0, 0.0, 1.0, 0.0, 0.0, 1.0, 0.0, 0.0, 1.0, 0.0, 0.0, 1.0, 0.0, 0.0, 1.0, 0.0, 0.0, 1.0, 0.0, 0.0, 1.0, 0.0, 0.0, 1.0, 0.0, 0.0, 1.0, 0.0, 0.0, 1.0, 0.0, 0.0, 1.0, 0.0, 0.0, 1.0, 0.0, 0.0, 1.0, 0.0, 0.0, 1.0, 0.0, 0.0, 1.0, 0.0, 0.0, 1.0, 0.0, 0.0, 1.0, 0.0, 0.0, 1.0, 0.0, 0.0, 1.0, 0.0, 0.0, 1.0, 0.0, 0.0, 1.0, 0.0, 0.0, 1.0, 0.0, 0.0, 1.0, 0.0, 0.0, 1.0, 0.0, 0.0, 1.0, 0.0, 0.0, 1.0, 0.0, 0.0, 1.0, 0.0, 0.0, 1.0, 0.0, 0.0, 1.0, 0.0, 0.0, 1.0, 0.0, 0.0, 1.0, 0.0, 0.0, 1.0, 0.0, 0.0, 1.0, 0.0, 0.0, 1.0, 0.0, 0.0, 1.0, 0.0, 0.0, 1.0, 0.0, 0.0, 1.0, 0.0, 0.0, 1.0, 0.0])] * 3)])

# ---- objects
ob_light = bpy.data.objects.new('Light', light_light)
ob_camera = bpy.data.objects.new('Camera', cam_camera)
ob_empty = bpy.data.objects.new('Empty', None)
ob_untitled = bpy.data.objects.new('Untitled', me_untitled)

# ---- transforms, parenting, visibility, modifiers, constraints
ob_light.location = (2.472, -2.575, 2.359)
ob_light.rotation_euler = (0.6503, 0.05522, 1.866)
ob_light.lock_rotations_4d = False
ob_light.empty_display_type = 'ARROWS'
ob_light.color = (0.0, 0.0, 0.0, 0.0)
ob_light.lineart.crease_threshold = 0.0
ob_camera.location = (0.0, -3.256, 0.0)
ob_camera.rotation_euler = (1.571, 2.22e-16, 2.22e-16)
ob_camera.lock_rotations_4d = False
ob_camera.empty_display_type = 'ARROWS'
ob_camera.color = (0.0, 0.0, 0.0, 0.0)
ob_camera.display_type = 'WIRE'
ob_camera.lineart.crease_threshold = 0.0
ob_empty.location = (-0.003577, 4.948, -1.608)
ob_untitled.location = (-0.04273, -0.7709, 0.00171)
ob_untitled.rotation_euler = (2.35, 0.3961, -0.6573)

# ---- collection membership
col_collection.objects.link(ob_light)
col_collection.objects.link(ob_camera)
col_collection.objects.link(ob_empty)
col_collection.objects.link(ob_untitled)

# ---- scene / render settings (as saved in the file)
scene.camera = ob_camera
scene.frame_start = 1; scene.frame_end = 250; scene.frame_set(1)
scene.render.engine = 'BLENDER_EEVEE_NEXT'
scene.render.resolution_x = 1152
scene.render.resolution_y = 648
scene.render.resolution_percentage = 50
scene.render.filter_size = 0.0
scene.render.film_transparent = True
scene.render.use_freestyle = True
scene.cycles.sampling_pattern = 'TABULATED_SOBOL'
scene.eevee.taa_samples = 1
scene.eevee.taa_render_samples = 1
scene.eevee.use_taa_reprojection = False
scene.eevee.use_gtao = True
scene.view_settings.view_transform = 'Filmic'
bpy.context.view_layer.update()
